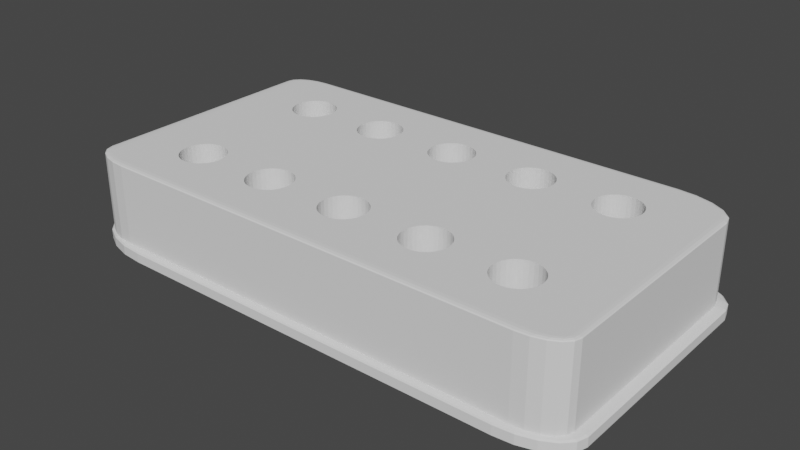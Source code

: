# Source: Vials.blend  (saved by Blender 2.91.10; exported with 4.5.12 LTS)
import bpy
from mathutils import Matrix  # noqa: F401  (used for matrix-valued properties, if any)

bpy.ops.wm.read_factory_settings(use_empty=True)
scene = bpy.context.scene
scene.name = 'Scene'

# ---- collections
col_collection = bpy.data.collections.new('Collection'); scene.collection.children.link(col_collection)

# ---- world
world_world = bpy.data.worlds.new('World'); scene.world = world_world
world_world.use_nodes = True; world_world.node_tree.nodes.clear()
_N = world_world.node_tree.nodes; _L = world_world.node_tree.links
n0 = _N.new('ShaderNodeOutputWorld'); n0.name = 'World Output'; n0.location = (300, 300)
n1 = _N.new('ShaderNodeBackground'); n1.name = 'Background'; n1.location = (10, 300)
n1.inputs[0].default_value = (0.05088, 0.05088, 0.05088, 1.0)
_L.new(n1.outputs[0], n0.inputs[0])
n0.is_active_output = True
world_world.color = (0.05088, 0.05088, 0.05088)
world_world.use_sun_shadow = False
world_world.sun_shadow_jitter_overblur = 0.0

# ---- meshes
me_cube_001 = bpy.data.meshes.new('Cube.001')
me_cube_001.from_pydata([(0.6802, -0.3703, -0.6526), (0.6973, -0.3734, -0.6526), (0.7138, -0.3827, -0.6526), (0.729, -0.3977, -0.6526), (0.7423, -0.418, -0.6526), (0.7532, -0.4427, -0.6526), (0.7613, -0.4708, -0.6526), (0.7663, -0.5013, -0.6526), (0.768, -0.5331, -0.6526), (0.7663, -0.5648, -0.6526), (0.7613, -0.5954, -0.6526), (0.7532, -0.6235, -0.6526), (0.7423, -0.6482, -0.6526), (0.729, -0.6684, -0.6526), (0.7138, -0.6835, -0.6526), (0.6973, -0.6927, -0.6526), (0.6802, -0.6959, -0.6526), (0.6631, -0.6927, -0.6526), (0.6466, -0.6835, -0.6526), (0.6314, -0.6684, -0.6526), (0.6181, -0.6482, -0.6526), (0.6072, -0.6235, -0.6526), (0.5991, -0.5954, -0.6526), (0.5941, -0.5648, -0.6526), (0.5924, -0.5331, -0.6526), (0.5941, -0.5013, -0.6526), (0.5991, -0.4708, -0.6526), (0.6072, -0.4427, -0.6526), (0.6181, -0.418, -0.6526), (0.6314, -0.3977, -0.6526), (0.6466, -0.3827, -0.6526), (0.6631, -0.3734, -0.6526), (0.3401, -0.3703, -0.6526), (0.3572, -0.3734, -0.6526), (0.3737, -0.3827, -0.6526), (0.3889, -0.3977, -0.6526), (0.4022, -0.418, -0.6526), (0.4131, -0.4427, -0.6526), (0.4212, -0.4708, -0.6526), (0.4262, -0.5013, -0.6526), (0.4279, -0.5331, -0.6526), (0.4262, -0.5648, -0.6526), (0.4212, -0.5954, -0.6526), (0.4131, -0.6235, -0.6526), (0.4022, -0.6482, -0.6526), (0.3889, -0.6684, -0.6526), (0.3737, -0.6835, -0.6526), (0.3572, -0.6927, -0.6526), (0.3401, -0.6959, -0.6526), (0.323, -0.6927, -0.6526), (0.3065, -0.6835, -0.6526), (0.2913, -0.6684, -0.6526), (0.278, -0.6482, -0.6526), (0.2671, -0.6235, -0.6526), (0.259, -0.5954, -0.6526), (0.254, -0.5648, -0.6526), (0.2523, -0.5331, -0.6526), (0.254, -0.5013, -0.6526), (0.259, -0.4708, -0.6526), (0.2671, -0.4427, -0.6526), (0.278, -0.418, -0.6526), (0.2913, -0.3977, -0.6526), (0.3065, -0.3827, -0.6526), (0.323, -0.3734, -0.6526), (0.0, -0.3703, -0.6526), (0.01713, -0.3734, -0.6526), (0.0336, -0.3827, -0.6526), (0.04878, -0.3977, -0.6526), (0.06209, -0.418, -0.6526), (0.07301, -0.4427, -0.6526), (0.08112, -0.4708, -0.6526), (0.08612, -0.5013, -0.6526), (0.08781, -0.5331, -0.6526), (0.08612, -0.5648, -0.6526), (0.08112, -0.5954, -0.6526), (0.07301, -0.6235, -0.6526), (0.06209, -0.6482, -0.6526), (0.04878, -0.6684, -0.6526), (0.0336, -0.6835, -0.6526), (0.01713, -0.6927, -0.6526), (-2.861e-08, -0.6959, -0.6526), (-0.01713, -0.6927, -0.6526), (-0.0336, -0.6835, -0.6526), (-0.04878, -0.6684, -0.6526), (-0.06209, -0.6482, -0.6526), (-0.07301, -0.6235, -0.6526), (-0.08112, -0.5954, -0.6526), (-0.08612, -0.5648, -0.6526), (-0.08781, -0.5331, -0.6526), (-0.08612, -0.5013, -0.6526), (-0.08112, -0.4708, -0.6526), (-0.07301, -0.4427, -0.6526), (-0.06209, -0.418, -0.6526), (-0.04878, -0.3977, -0.6526), (-0.0336, -0.3827, -0.6526), (-0.01713, -0.3734, -0.6526), (-0.3401, -0.3703, -0.6526), (-0.323, -0.3734, -0.6526), (-0.3065, -0.3827, -0.6526), (-0.2913, -0.3977, -0.6526), (-0.278, -0.418, -0.6526), (-0.2671, -0.4427, -0.6526), (-0.259, -0.4708, -0.6526), (-0.254, -0.5013, -0.6526), (-0.2523, -0.5331, -0.6526), (-0.254, -0.5648, -0.6526), (-0.259, -0.5954, -0.6526), (-0.2671, -0.6235, -0.6526), (-0.278, -0.6482, -0.6526), (-0.2913, -0.6684, -0.6526), (-0.3065, -0.6835, -0.6526), (-0.323, -0.6927, -0.6526), (-0.3401, -0.6959, -0.6526), (-0.3572, -0.6927, -0.6526), (-0.3737, -0.6835, -0.6526), (-0.3889, -0.6684, -0.6526), (-0.4022, -0.6482, -0.6526), (-0.4131, -0.6235, -0.6526), (-0.4212, -0.5954, -0.6526), (-0.4262, -0.5648, -0.6526), (-0.4279, -0.5331, -0.6526), (-0.4262, -0.5013, -0.6526), (-0.4212, -0.4708, -0.6526), (-0.4131, -0.4427, -0.6526), (-0.4022, -0.418, -0.6526), (-0.3889, -0.3977, -0.6526), (-0.3737, -0.3827, -0.6526), (-0.3572, -0.3734, -0.6526), (-0.6802, -0.3703, -0.6526), (-0.6631, -0.3734, -0.6526), (-0.6466, -0.3827, -0.6526), (-0.6314, -0.3977, -0.6526), (-0.6181, -0.418, -0.6526), (-0.6072, -0.4427, -0.6526), (-0.5991, -0.4708, -0.6526), (-0.5941, -0.5013, -0.6526), (-0.5924, -0.5331, -0.6526), (-0.5941, -0.5648, -0.6526), (-0.5991, -0.5954, -0.6526), (-0.6072, -0.6235, -0.6526), (-0.6181, -0.6482, -0.6526), (-0.6314, -0.6684, -0.6526), (-0.6466, -0.6835, -0.6526), (-0.6631, -0.6927, -0.6526), (-0.6802, -0.6959, -0.6526), (-0.6973, -0.6927, -0.6526), (-0.7138, -0.6835, -0.6526), (-0.729, -0.6684, -0.6526), (-0.7423, -0.6482, -0.6526), (-0.7532, -0.6235, -0.6526), (-0.7613, -0.5954, -0.6526), (-0.7663, -0.5648, -0.6526), (-0.768, -0.5331, -0.6526), (-0.7663, -0.5013, -0.6526), (-0.7613, -0.4708, -0.6526), (-0.7532, -0.4427, -0.6526), (-0.7423, -0.418, -0.6526), (-0.729, -0.3977, -0.6526), (-0.7138, -0.3827, -0.6526), (-0.6973, -0.3734, -0.6526), (-0.6802, 0.6974, -0.6526), (-0.6631, 0.6943, -0.6526), (-0.6466, 0.685, -0.6526), (-0.6314, 0.67, -0.6526), (-0.6181, 0.6497, -0.6526), (-0.6072, 0.625, -0.6526), (-0.5991, 0.5969, -0.6526), (-0.5941, 0.5664, -0.6526), (-0.5924, 0.5346, -0.6526), (-0.5941, 0.5029, -0.6526), (-0.5991, 0.4723, -0.6526), (-0.6072, 0.4442, -0.6526), (-0.6181, 0.4195, -0.6526), (-0.6314, 0.3993, -0.6526), (-0.6466, 0.3842, -0.6526), (-0.6631, 0.375, -0.6526), (-0.6802, 0.3718, -0.6526), (-0.6973, 0.375, -0.6526), (-0.7138, 0.3842, -0.6526), (-0.729, 0.3993, -0.6526), (-0.7423, 0.4195, -0.6526), (-0.7532, 0.4442, -0.6526), (-0.7613, 0.4723, -0.6526), (-0.7663, 0.5029, -0.6526), (-0.768, 0.5346, -0.6526), (-0.7663, 0.5664, -0.6526), (-0.7613, 0.5969, -0.6526), (-0.7532, 0.6251, -0.6526), (-0.7423, 0.6497, -0.6526), (-0.729, 0.67, -0.6526), (-0.7138, 0.685, -0.6526), (-0.6973, 0.6943, -0.6526), (-0.3401, 0.6974, -0.6526), (-0.323, 0.6943, -0.6526), (-0.3065, 0.685, -0.6526), (-0.2913, 0.67, -0.6526), (-0.278, 0.6497, -0.6526), (-0.2671, 0.625, -0.6526), (-0.259, 0.5969, -0.6526), (-0.254, 0.5664, -0.6526), (-0.2523, 0.5346, -0.6526), (-0.254, 0.5029, -0.6526), (-0.259, 0.4723, -0.6526), (-0.2671, 0.4442, -0.6526), (-0.278, 0.4195, -0.6526), (-0.2913, 0.3993, -0.6526), (-0.3065, 0.3842, -0.6526), (-0.323, 0.375, -0.6526), (-0.3401, 0.3718, -0.6526), (-0.3572, 0.375, -0.6526), (-0.3737, 0.3842, -0.6526), (-0.3889, 0.3993, -0.6526), (-0.4022, 0.4195, -0.6526), (-0.4131, 0.4442, -0.6526), (-0.4212, 0.4723, -0.6526), (-0.4262, 0.5029, -0.6526), (-0.4279, 0.5346, -0.6526), (-0.4262, 0.5664, -0.6526), (-0.4212, 0.5969, -0.6526), (-0.4131, 0.6251, -0.6526), (-0.4022, 0.6497, -0.6526), (-0.3889, 0.67, -0.6526), (-0.3737, 0.685, -0.6526), (-0.3572, 0.6943, -0.6526), (0.0, 0.6974, -0.6526), (0.01713, 0.6943, -0.6526), (0.0336, 0.685, -0.6526), (0.04878, 0.67, -0.6526), (0.06209, 0.6497, -0.6526), (0.07301, 0.6251, -0.6526), (0.08112, 0.5969, -0.6526), (0.08612, 0.5664, -0.6526), (0.08781, 0.5346, -0.6526), (0.08612, 0.5029, -0.6526), (0.08112, 0.4723, -0.6526), (0.07301, 0.4442, -0.6526), (0.06209, 0.4195, -0.6526), (0.04878, 0.3993, -0.6526), (0.0336, 0.3842, -0.6526), (0.01713, 0.375, -0.6526), (-2.861e-08, 0.3718, -0.6526), (-0.01713, 0.375, -0.6526), (-0.0336, 0.3842, -0.6526), (-0.04878, 0.3993, -0.6526), (-0.06209, 0.4195, -0.6526), (-0.07301, 0.4442, -0.6526), (-0.08112, 0.4723, -0.6526), (-0.08612, 0.5029, -0.6526), (-0.08781, 0.5346, -0.6526), (-0.08612, 0.5664, -0.6526), (-0.08112, 0.5969, -0.6526), (-0.07301, 0.6251, -0.6526), (-0.06209, 0.6497, -0.6526), (-0.04878, 0.67, -0.6526), (-0.0336, 0.685, -0.6526), (-0.01713, 0.6943, -0.6526), (0.3401, 0.6974, -0.6526), (0.3572, 0.6943, -0.6526), (0.3737, 0.685, -0.6526), (0.3889, 0.67, -0.6526), (0.4022, 0.6497, -0.6526), (0.4131, 0.6251, -0.6526), (0.4212, 0.5969, -0.6526), (0.4262, 0.5664, -0.6526), (0.4279, 0.5346, -0.6526), (0.4262, 0.5029, -0.6526), (0.4212, 0.4723, -0.6526), (0.4131, 0.4442, -0.6526), (0.4022, 0.4195, -0.6526), (0.3889, 0.3993, -0.6526), (0.3737, 0.3842, -0.6526), (0.3572, 0.375, -0.6526), (0.3401, 0.3718, -0.6526), (0.323, 0.375, -0.6526), (0.3065, 0.3842, -0.6526), (0.2913, 0.3993, -0.6526), (0.278, 0.4195, -0.6526), (0.2671, 0.4442, -0.6526), (0.259, 0.4723, -0.6526), (0.254, 0.5029, -0.6526), (0.2523, 0.5346, -0.6526), (0.254, 0.5664, -0.6526), (0.259, 0.5969, -0.6526), (0.2671, 0.6251, -0.6526), (0.278, 0.6497, -0.6526), (0.2913, 0.67, -0.6526), (0.3065, 0.685, -0.6526), (0.323, 0.6943, -0.6526), (0.6802, 0.6974, -0.6526), (0.6973, 0.6943, -0.6526), (0.7138, 0.685, -0.6526), (0.729, 0.67, -0.6526), (0.7423, 0.6497, -0.6526), (0.7532, 0.6251, -0.6526), (0.7613, 0.5969, -0.6526), (0.7663, 0.5664, -0.6526), (0.768, 0.5346, -0.6526), (0.7663, 0.5029, -0.6526), (0.7613, 0.4723, -0.6526), (0.7532, 0.4442, -0.6526), (0.7423, 0.4195, -0.6526), (0.729, 0.3993, -0.6526), (0.7138, 0.3842, -0.6526), (0.6973, 0.375, -0.6526), (0.6802, 0.3718, -0.6526), (0.6631, 0.375, -0.6526), (0.6466, 0.3842, -0.6526), (0.6314, 0.3993, -0.6526), (0.6181, 0.4195, -0.6526), (0.6072, 0.4442, -0.6526), (0.5991, 0.4723, -0.6526), (0.5941, 0.5029, -0.6526), (0.5924, 0.5346, -0.6526), (0.5941, 0.5664, -0.6526), (0.5991, 0.5969, -0.6526), (0.6072, 0.6251, -0.6526), (0.6181, 0.6497, -0.6526), (0.6314, 0.67, -0.6526), (0.6466, 0.685, -0.6526), (0.6631, 0.6943, -0.6526), (0.6631, 0.375, 1.0), (0.6802, 0.6974, 1.0), (0.6973, 0.6943, 1.0), (0.6466, 0.3842, 1.0), (0.7138, 0.685, 1.0), (0.6314, 0.3993, 1.0), (0.729, 0.67, 1.0), (0.6181, 0.4195, 1.0), (0.7423, 0.6497, 1.0), (0.6072, 0.4442, 1.0), (0.7532, 0.6251, 1.0), (0.5991, 0.4723, 1.0), (0.7613, 0.5969, 1.0), (0.5941, 0.5029, 1.0), (0.7663, 0.5664, 1.0), (0.5924, 0.5346, 1.0), (0.768, 0.5346, 1.0), (0.5941, 0.5664, 1.0), (0.7663, 0.5029, 1.0), (0.5991, 0.5969, 1.0), (0.7613, 0.4723, 1.0), (0.6072, 0.6251, 1.0), (0.7532, 0.4442, 1.0), (0.6181, 0.6497, 1.0), (0.7423, 0.4195, 1.0), (0.6314, 0.67, 1.0), (0.729, 0.3993, 1.0), (0.7138, 0.3842, 1.0), (0.6466, 0.685, 1.0), (0.6973, 0.375, 1.0), (0.6631, 0.6943, 1.0), (0.6802, 0.3718, 1.0), (0.278, 0.4195, 1.0), (0.3401, 0.6974, 1.0), (0.3572, 0.6943, 1.0), (0.2671, 0.4442, 1.0), (0.3737, 0.685, 1.0), (0.259, 0.4723, 1.0), (0.3889, 0.67, 1.0), (0.254, 0.5029, 1.0), (0.4022, 0.6497, 1.0), (0.2523, 0.5346, 1.0), (0.4131, 0.6251, 1.0), (0.254, 0.5664, 1.0), (0.4212, 0.5969, 1.0), (0.259, 0.5969, 1.0), (0.4262, 0.5664, 1.0), (0.2671, 0.6251, 1.0), (0.4268, 0.555, 1.0), (0.4279, 0.5346, 1.0), (0.278, 0.6497, 1.0), (0.4276, 0.5289, 1.0), (0.4262, 0.5029, 1.0), (0.2913, 0.67, 1.0), (0.4212, 0.4723, 1.0), (0.3065, 0.685, 1.0), (0.4131, 0.4442, 1.0), (0.4022, 0.4195, 1.0), (0.323, 0.6943, 1.0), (0.3889, 0.3993, 1.0), (0.3737, 0.3842, 1.0), (0.3572, 0.375, 1.0), (0.3401, 0.3718, 1.0), (0.323, 0.375, 1.0), (0.3065, 0.3842, 1.0), (0.2913, 0.3993, 1.0), (0.0, 0.6974, 1.0), (-0.06209, 0.4195, 1.0), (0.01713, 0.6943, 1.0), (-0.07301, 0.4442, 1.0), (0.0336, 0.685, 1.0), (-0.08112, 0.4723, 1.0), (-0.08612, 0.5029, 1.0), (0.04878, 0.67, 1.0), (-0.08781, 0.5346, 1.0), (0.06209, 0.6497, 1.0), (-0.08612, 0.5664, 1.0), (0.07301, 0.6251, 1.0), (-0.08112, 0.5969, 1.0), (0.08112, 0.5969, 1.0), (-0.07301, 0.6251, 1.0), (0.08559, 0.5696, 1.0), (0.08612, 0.5664, 1.0), (0.08729, 0.5443, 1.0), (-0.06209, 0.6497, 1.0), (0.08781, 0.5346, 1.0), (-0.04878, 0.67, 1.0), (0.08612, 0.5029, 1.0), (0.08112, 0.4723, 1.0), (-0.0336, 0.685, 1.0), (0.07301, 0.4442, 1.0), (-0.01713, 0.6943, 1.0), (0.06209, 0.4195, 1.0), (0.04878, 0.3993, 1.0), (0.0336, 0.3842, 1.0), (0.01713, 0.375, 1.0), (-2.861e-08, 0.3718, 1.0), (-0.01713, 0.375, 1.0), (-0.0336, 0.3842, 1.0), (-0.04878, 0.3993, 1.0), (-0.3401, 0.6974, 1.0), (-0.4131, 0.4442, 1.0), (-0.323, 0.6943, 1.0), (-0.4212, 0.4723, 1.0), (-0.3065, 0.685, 1.0), (-0.4262, 0.5029, 1.0), (-0.2913, 0.67, 1.0), (-0.4279, 0.5346, 1.0), (-0.278, 0.6497, 1.0), (-0.4262, 0.5664, 1.0), (-0.2671, 0.625, 1.0), (-0.4212, 0.5969, 1.0), (-0.259, 0.5969, 1.0), (-0.4131, 0.6251, 1.0), (-0.259, 0.5969, 1.0), (-0.2549, 0.5721, 1.0), (-0.254, 0.5664, 1.0), (-0.4022, 0.6497, 1.0), (-0.2523, 0.5346, 1.0), (-0.3889, 0.67, 1.0), (-0.254, 0.5029, 1.0), (-0.3737, 0.685, 1.0), (-0.259, 0.4723, 1.0), (-0.2671, 0.4442, 1.0), (-0.3572, 0.6943, 1.0), (-0.278, 0.4195, 1.0), (-0.2913, 0.3993, 1.0), (-0.3065, 0.3842, 1.0), (-0.323, 0.375, 1.0), (-0.3401, 0.3718, 1.0), (-0.3572, 0.375, 1.0), (-0.3737, 0.3842, 1.0), (-0.3889, 0.3993, 1.0), (-0.4022, 0.4195, 1.0), (-0.6802, 0.6974, 1.0), (-0.7532, 0.4442, 1.0), (-0.7613, 0.4723, 1.0), (-0.6631, 0.6943, 1.0), (-0.7663, 0.5029, 1.0), (-0.6466, 0.685, 1.0), (-0.768, 0.5346, 1.0), (-0.6314, 0.67, 1.0), (-0.7663, 0.5664, 1.0), (-0.6181, 0.6497, 1.0), (-0.7613, 0.5969, 1.0), (-0.6094, 0.6301, 1.0), (-0.6072, 0.625, 1.0), (-0.7532, 0.6251, 1.0), (-0.5991, 0.5969, 1.0), (-0.7423, 0.6497, 1.0), (-0.5941, 0.5664, 1.0), (-0.729, 0.67, 1.0), (-0.5924, 0.5346, 1.0), (-0.5941, 0.5029, 1.0), (-0.7138, 0.685, 1.0), (-0.5991, 0.4723, 1.0), (-0.6973, 0.6943, 1.0), (-0.6072, 0.4442, 1.0), (-0.6181, 0.4195, 1.0), (-0.6314, 0.3993, 1.0), (-0.6466, 0.3842, 1.0), (-0.6631, 0.375, 1.0), (-0.6802, 0.3718, 1.0), (-0.6973, 0.375, 1.0), (-0.7138, 0.3842, 1.0), (-0.729, 0.3993, 1.0), (-0.7423, 0.4195, 1.0), (-0.6802, -0.3703, 1.0), (-0.729, -0.6684, 1.0), (-0.6631, -0.3734, 1.0), (-0.7423, -0.6482, 1.0), (-0.6466, -0.3827, 1.0), (-0.7532, -0.6235, 1.0), (-0.6314, -0.3977, 1.0), (-0.7613, -0.5954, 1.0), (-0.6181, -0.418, 1.0), (-0.6072, -0.4427, 1.0), (-0.7663, -0.5648, 1.0), (-0.768, -0.5331, 1.0), (-0.5991, -0.4708, 1.0), (-0.5941, -0.5013, 1.0), (-0.7663, -0.5013, 1.0), (-0.5924, -0.5331, 1.0), (-0.7613, -0.4708, 1.0), (-0.5941, -0.5648, 1.0), (-0.5991, -0.5954, 1.0), (-0.7532, -0.4427, 1.0), (-0.6072, -0.6235, 1.0), (-0.7423, -0.418, 1.0), (-0.6181, -0.6482, 1.0), (-0.729, -0.3977, 1.0), (-0.6314, -0.6684, 1.0), (-0.7138, -0.3827, 1.0), (-0.6466, -0.6835, 1.0), (-0.7106, -0.3809, 1.0), (-0.6631, -0.6927, 1.0), (-0.6973, -0.3734, 1.0), (-0.6802, -0.6959, 1.0), (-0.6973, -0.6927, 1.0), (-0.7138, -0.6835, 1.0), (-0.4212, -0.5954, 1.0), (-0.3401, -0.3703, 1.0), (-0.323, -0.3734, 1.0), (-0.4233, -0.5827, 1.0), (-0.4262, -0.5648, 1.0), (-0.3065, -0.3827, 1.0), (-0.4279, -0.5331, 1.0), (-0.2913, -0.3977, 1.0), (-0.4262, -0.5013, 1.0), (-0.278, -0.418, 1.0), (-0.4212, -0.4708, 1.0), (-0.2671, -0.4427, 1.0), (-0.4131, -0.4427, 1.0), (-0.259, -0.4708, 1.0), (-0.4022, -0.418, 1.0), (-0.254, -0.5013, 1.0), (-0.3889, -0.3977, 1.0), (-0.2523, -0.5331, 1.0), (-0.3737, -0.3827, 1.0), (-0.254, -0.5648, 1.0), (-0.3572, -0.3734, 1.0), (-0.259, -0.5954, 1.0), (-0.2671, -0.6235, 1.0), (-0.278, -0.6482, 1.0), (-0.2913, -0.6684, 1.0), (-0.3572, -0.6927, 1.0), (-0.3737, -0.6835, 1.0), (-0.3401, -0.6959, 1.0), (-0.323, -0.6927, 1.0), (-0.3065, -0.6835, 1.0), (-0.3889, -0.6684, 1.0), (-0.4022, -0.6482, 1.0), (-0.4131, -0.6235, 1.0), (0.0, -0.3703, 1.0), (-0.08112, -0.5954, 1.0), (0.01713, -0.3734, 1.0), (0.0336, -0.3827, 1.0), (-0.08555, -0.5683, 1.0), (-0.08612, -0.5648, 1.0), (0.04878, -0.3977, 1.0), (-0.08781, -0.5331, 1.0), (-0.08657, -0.5099, 1.0), (0.06209, -0.418, 1.0), (-0.08612, -0.5013, 1.0), (0.07301, -0.4427, 1.0), (-0.08112, -0.4708, 1.0), (0.08112, -0.4708, 1.0), (-0.07301, -0.4427, 1.0), (0.08612, -0.5013, 1.0), (-0.06209, -0.418, 1.0), (0.08781, -0.5331, 1.0), (-0.04878, -0.3977, 1.0), (0.08612, -0.5648, 1.0), (-0.0336, -0.3827, 1.0), (0.08112, -0.5954, 1.0), (-0.01713, -0.3734, 1.0), (0.07301, -0.6235, 1.0), (0.06209, -0.6482, 1.0), (0.04878, -0.6684, 1.0), (0.0336, -0.6835, 1.0), (0.01713, -0.6927, 1.0), (-2.861e-08, -0.6959, 1.0), (-0.01713, -0.6927, 1.0), (-0.0336, -0.6835, 1.0), (-0.04878, -0.6684, 1.0), (-0.06209, -0.6482, 1.0), (-0.07301, -0.6235, 1.0), (0.3401, -0.3703, 1.0), (0.2591, -0.5957, 1.0), (0.259, -0.5954, 1.0), (0.3572, -0.3734, 1.0), (0.254, -0.5648, 1.0), (0.3737, -0.3827, 1.0), (0.3889, -0.3977, 1.0), (0.2523, -0.5331, 1.0), (0.4022, -0.418, 1.0), (0.254, -0.5013, 1.0), (0.4131, -0.4427, 1.0), (0.259, -0.4708, 1.0), (0.4212, -0.4708, 1.0), (0.2671, -0.4427, 1.0), (0.4262, -0.5013, 1.0), (0.278, -0.418, 1.0), (0.4279, -0.5331, 1.0), (0.2913, -0.3977, 1.0), (0.4262, -0.5648, 1.0), (0.3065, -0.3827, 1.0), (0.4212, -0.5954, 1.0), (0.323, -0.3734, 1.0), (0.4131, -0.6235, 1.0), (0.4022, -0.6482, 1.0), (0.3889, -0.6684, 1.0), (0.3737, -0.6835, 1.0), (0.3572, -0.6927, 1.0), (0.3401, -0.6959, 1.0), (0.323, -0.6927, 1.0), (0.3065, -0.6835, 1.0), (0.2913, -0.6684, 1.0), (0.278, -0.6482, 1.0), (0.2671, -0.6235, 1.0), (0.6802, -0.3703, 1.0), (0.5941, -0.5648, 1.0), (0.6973, -0.3734, 1.0), (0.5924, -0.5331, 1.0), (0.7138, -0.3827, 1.0), (0.5941, -0.5013, 1.0), (0.729, -0.3977, 1.0), (0.5991, -0.4708, 1.0), (0.7423, -0.418, 1.0), (0.6072, -0.4427, 1.0), (0.7532, -0.4427, 1.0), (0.6181, -0.418, 1.0), (0.7613, -0.4708, 1.0), (0.7663, -0.5013, 1.0), (0.6314, -0.3977, 1.0), (0.768, -0.5331, 1.0), (0.6466, -0.3827, 1.0), (0.7663, -0.5648, 1.0), (0.6631, -0.3734, 1.0), (0.7613, -0.5954, 1.0), (0.7532, -0.6235, 1.0), (0.7423, -0.6482, 1.0), (0.729, -0.6684, 1.0), (0.7138, -0.6835, 1.0), (0.6973, -0.6927, 1.0), (0.6802, -0.6959, 1.0), (0.6631, -0.6927, 1.0), (0.6466, -0.6835, 1.0), (0.6314, -0.6684, 1.0), (0.6224, -0.6548, 1.0), (0.6181, -0.6482, 1.0), (0.6072, -0.6235, 1.0), (0.5991, -0.5954, 1.0), (0.761, 1.0, -1.0), (1.0, 0.761, -1.0), (0.8348, 0.9883, -1.0), (0.9015, 0.9543, -1.0), (0.9543, 0.9015, -1.0), (0.9883, 0.8348, -1.0), (0.8393, 0.8231, 1.0), (1.0, -0.8382, -1.0), (0.8382, -1.0, -1.0), (0.9921, -0.8882, -1.0), (0.9691, -0.9333, -1.0), (0.9333, -0.9691, -1.0), (0.8882, -0.9921, -1.0), (0.9652, -0.842, 1.0), (-0.8286, -1.0, -1.0), (-1.0, -0.8286, -1.0), (-0.8816, -0.9916, -1.0), (-0.9293, -0.9673, -1.0), (-0.9673, -0.9293, -1.0), (-0.9916, -0.8816, -1.0), (-0.885, -0.8729, 1.0), (-1.0, 0.8506, -1.0), (-0.8506, 1.0, -1.0), (-0.9927, 0.8968, -1.0), (-0.9715, 0.9384, -1.0), (-0.9384, 0.9715, -1.0), (-0.8968, 0.9927, -1.0), (0.9736, 0.7712, 1.0), (1.0, 0.761, 0.9628), (0.9868, 0.7661, 0.995), (0.9965, 0.7623, 0.9814), (0.761, 1.0, 0.9628), (0.7775, 0.9627, 1.0), (0.7632, 0.995, 0.9814), (0.7692, 0.9814, 0.995), (0.9883, 0.8348, 0.9628), (0.9611, 0.8327, 1.0), (0.9847, 0.8345, 0.9814), (0.9747, 0.8338, 0.995), (0.9543, 0.9015, 0.9628), (0.9316, 0.886, 1.0), (0.9513, 0.8994, 0.9814), (0.943, 0.8937, 0.995), (0.9015, 0.9543, 0.9628), (0.8886, 0.9273, 1.0), (0.8997, 0.9507, 0.9814), (0.895, 0.9408, 0.995), (0.8348, 0.9883, 0.9628), (0.8358, 0.9536, 1.0), (0.8349, 0.9837, 0.9814), (0.8353, 0.971, 0.995), (0.8776, -0.9509, 1.0), (0.8382, -1.0, 0.9628), (0.8579, -0.9755, 0.995), (0.8435, -0.9934, 0.9814), (1.0, -0.8382, 0.9628), (0.977, -0.8407, 1.0), (0.9969, -0.8385, 0.9814), (0.9885, -0.8394, 0.995), (0.8882, -0.9921, 0.9628), (0.9133, -0.9431, 1.0), (0.8916, -0.9855, 0.9814), (0.9008, -0.9676, 0.995), (0.9333, -0.9691, 0.9628), (0.9447, -0.9236, 1.0), (0.9348, -0.963, 0.9814), (0.939, -0.9463, 0.995), (0.9691, -0.9333, 0.9628), (0.9675, -0.8952, 1.0), (0.9689, -0.9282, 0.9814), (0.9683, -0.9142, 0.995), (0.9921, -0.8882, 0.9628), (0.9781, -0.8641, 1.0), (0.9902, -0.885, 0.9814), (0.9851, -0.8761, 0.995), (-0.9588, -0.8444, 1.0), (-1.0, -0.8286, 0.9628), (-0.9794, -0.8365, 0.995), (-0.9945, -0.8307, 0.9814), (-0.8286, -1.0, 0.9628), (-0.8498, -0.9521, 1.0), (-0.8314, -0.9936, 0.9814), (-0.8392, -0.9761, 0.995), (-0.9916, -0.8816, 0.9628), (-0.9531, -0.8784, 1.0), (-0.9864, -0.8811, 0.9814), (-0.9723, -0.88, 0.995), (-0.9673, -0.9293, 0.9628), (-0.9372, -0.9087, 1.0), (-0.9632, -0.9266, 0.9814), (-0.9522, -0.919, 0.995), (-0.9293, -0.9673, 0.9628), (-0.913, -0.9325, 1.0), (-0.9272, -0.9626, 0.9814), (-0.9212, -0.9499, 0.995), (-0.8816, -0.9916, 0.9628), (-0.8828, -0.9475, 1.0), (-0.8817, -0.9857, 0.9814), (-0.8822, -0.9695, 0.995), (-0.8481, 0.9627, 1.0), (-0.8506, 1.0, 0.9628), (-0.8494, 0.9814, 0.995), (-0.8503, 0.995, 0.9814), (-0.959, 0.8717, 1.0), (-1.0, 0.8506, 0.9628), (-0.9795, 0.8612, 0.995), (-0.9945, 0.8534, 0.9814), (-0.8851, 0.9569, 1.0), (-0.8968, 0.9927, 0.9628), (-0.891, 0.9748, 0.995), (-0.8952, 0.9879, 0.9814), (-0.9163, 0.941, 1.0), (-0.9384, 0.9715, 0.9628), (-0.9274, 0.9562, 0.995), (-0.9355, 0.9674, 0.9814), (-0.941, 0.9163, 1.0), (-0.9715, 0.9384, 0.9628), (-0.9562, 0.9274, 0.995), (-0.9674, 0.9355, 0.9814), (-0.9569, 0.8851, 1.0), (-0.9927, 0.8968, 0.9628), (-0.9748, 0.891, 0.995), (-0.9879, 0.8952, 0.9814), (-0.7593, -1.045, -1.078), (-1.038, -0.7665, -1.078), (-0.8455, -1.032, -1.078), (-0.9232, -0.9922, -1.078), (-0.985, -0.9305, -1.078), (-1.025, -0.8527, -1.078), (-1.038, 0.8196, -1.078), (-0.8154, 1.042, -1.078), (-1.027, 0.8885, -1.078), (-0.9957, 0.9506, -1.078), (-0.9464, 0.9998, -1.078), (-0.8843, 1.031, -1.078), (0.7773, 1.042, -1.078), (1.036, 0.7841, -1.078), (0.8571, 1.03, -1.078), (0.9291, 0.9931, -1.078), (0.9863, 0.9359, -1.078), (1.023, 0.8639, -1.078), (1.036, -0.8092, -1.078), (0.7993, -1.045, -1.078), (1.024, -0.8822, -1.078), (0.9905, -0.948, -1.078), (0.9382, -1.0, -1.078), (0.8723, -1.034, -1.078), (-0.9791, -0.7618, -0.8096), (-1.038, -0.7665, -0.8687), (-1.009, -0.7642, -0.8175), (-1.03, -0.7659, -0.8392), (-0.7546, -0.9863, -0.8096), (-0.7593, -1.045, -0.8687), (-0.757, -1.016, -0.8175), (-0.7587, -1.038, -0.8392), (-0.9676, -0.8342, -0.8096), (-1.025, -0.8527, -0.8687), (-0.9961, -0.8434, -0.8175), (-1.017, -0.8502, -0.8392), (-0.9365, -0.8952, -0.8096), (-0.985, -0.9305, -0.8687), (-0.9607, -0.9128, -0.8175), (-0.9785, -0.9257, -0.8392), (-0.888, -0.9437, -0.8096), (-0.9232, -0.9922, -0.8687), (-0.9056, -0.9679, -0.8175), (-0.9185, -0.9857, -0.8392), (-0.827, -0.9748, -0.8096), (-0.8455, -1.032, -0.8687), (-0.8362, -1.003, -0.8175), (-0.843, -1.024, -0.8392), (-0.8108, 0.9832, -0.8096), (-0.8154, 1.042, -0.8687), (-0.8131, 1.013, -0.8175), (-0.8148, 1.034, -0.8392), (-0.9791, 0.815, -0.8096), (-1.038, 0.8196, -0.8687), (-1.009, 0.8173, -0.8175), (-1.03, 0.819, -0.8392), (-0.8658, 0.9745, -0.8096), (-0.8843, 1.031, -0.8687), (-0.875, 1.003, -0.8175), (-0.8818, 1.024, -0.8392), (-0.9112, 0.9514, -0.8096), (-0.9464, 0.9998, -0.8687), (-0.9288, 0.9756, -0.8175), (-0.9417, 0.9933, -0.8392), (-0.9472, 0.9153, -0.8096), (-0.9957, 0.9506, -0.8687), (-0.9714, 0.9329, -0.8175), (-0.9892, 0.9458, -0.8392), (-0.9703, 0.8699, -0.8096), (-1.027, 0.8885, -0.8687), (-0.9988, 0.8792, -0.8175), (-1.02, 0.886, -0.8392), (0.9764, 0.7794, -0.8096), (1.036, 0.7841, -0.8687), (1.006, 0.7817, -0.8175), (1.028, 0.7835, -0.8392), (0.7726, 0.9832, -0.8096), (0.7773, 1.042, -0.8687), (0.7749, 1.013, -0.8175), (0.7767, 1.034, -0.8392), (0.966, 0.8454, -0.8096), (1.023, 0.8639, -0.8687), (0.9945, 0.8546, -0.8175), (1.015, 0.8614, -0.8392), (0.9378, 0.9007, -0.8096), (0.9863, 0.9359, -0.8687), (0.962, 0.9183, -0.8175), (0.9798, 0.9312, -0.8392), (0.8939, 0.9446, -0.8096), (0.9291, 0.9931, -0.8687), (0.9115, 0.9688, -0.8175), (0.9244, 0.9866, -0.8392), (0.8386, 0.9728, -0.8096), (0.8571, 1.03, -0.8687), (0.8478, 1.001, -0.8175), (0.8546, 1.022, -0.8392), (0.7947, -0.9863, -0.8096), (0.7993, -1.045, -0.8687), (0.797, -1.016, -0.8175), (0.7987, -1.038, -0.8392), (0.9764, -0.8045, -0.8096), (1.036, -0.8092, -0.8687), (1.006, -0.8068, -0.8175), (1.028, -0.8086, -0.8392), (0.8538, -0.9769, -0.8096), (0.8723, -1.034, -0.8687), (0.8631, -1.005, -0.8175), (0.8699, -1.026, -0.8392), (0.903, -0.9518, -0.8096), (0.9382, -1.0, -0.8687), (0.9206, -0.9761, -0.8175), (0.9335, -0.9938, -0.8392), (0.942, -0.9128, -0.8096), (0.9905, -0.948, -0.8687), (0.9662, -0.9304, -0.8175), (0.984, -0.9433, -0.8392), (0.9671, -0.8637, -0.8096), (1.024, -0.8822, -0.8687), (0.9955, -0.8729, -0.8175), (1.016, -0.8797, -0.8392)], [], [(557, 537, 539, 541, 542, 543, 544, 549, 548, 547, 545, 546, 550, 551, 552, 520, 523, 504, 505, 507, 509, 511, 513, 515, 517, 518, 519, 673, 733, 704, 666, 349, 351, 320, 323, 325, 327, 329, 331, 333, 371, 372, 374, 376, 377, 379, 380, 381, 382, 383, 384, 385, 352, 355, 357, 359, 403, 405, 407, 408, 410, 412, 413, 414, 415, 416, 417, 418, 419, 387, 389, 391, 392, 435, 436, 438, 440, 442, 443, 445, 446, 447, 448, 449, 450, 451, 452, 453, 421, 475, 477, 478, 479, 480, 481, 514, 516, 487, 489, 491, 493, 495, 496, 499, 500, 502, 526, 528, 530, 532, 534, 536, 538, 540, 521, 522, 525, 527, 529, 531, 533, 535, 561, 563, 565, 567, 569, 571, 573, 575, 553, 555, 556, 559, 562, 564, 566, 596, 598, 600, 602, 604, 606, 608, 587, 590, 592, 593, 595, 597, 599, 625, 627, 629, 631, 634, 636, 638, 620, 622, 624, 626, 628, 630, 632, 633, 635, 637, 639, 640, 641, 642, 643, 644, 645, 646, 647, 648, 649, 601, 603, 605, 607, 609, 610, 611, 612, 613, 614, 615, 616, 617, 618, 619, 588, 570, 572, 574, 576, 577, 578, 579, 580, 581, 582, 583, 584, 585, 586, 554), (724, 662, 660, 708), (688, 658, 657, 692), (674, 676, 677, 678, 679, 675, 653, 655, 656, 657, 658, 654, 660, 662, 663, 664, 665, 661, 667, 669, 670, 671, 672, 668), (321, 288, 289, 322), (322, 289, 290, 324), (324, 290, 291, 326), (291, 292, 328, 326), (292, 293, 330, 328), (293, 294, 332, 330), (294, 295, 334, 332), (295, 296, 336, 334), (296, 297, 338, 336), (297, 298, 340, 338), (298, 299, 342, 340), (299, 300, 344, 342), (300, 301, 346, 344), (301, 302, 347, 346), (302, 303, 349, 347), (303, 304, 351, 349), (304, 305, 320, 351), (305, 306, 323, 320), (306, 307, 325, 323), (325, 307, 308, 327), (327, 308, 309, 329), (329, 309, 310, 331), (331, 310, 311, 333), (333, 311, 312, 335), (335, 312, 313, 337), (337, 313, 314, 339), (339, 314, 315, 341), (341, 315, 316, 343), (343, 316, 317, 345), (345, 317, 318, 348), (348, 318, 319, 350), (350, 319, 288, 321), (303, 302, 301, 300, 299, 298, 297, 296, 295, 294, 293, 292, 291, 290, 289, 288, 319, 318, 317, 316, 315, 314, 313, 312, 311, 310, 309, 308, 307, 306, 305, 304), (353, 256, 257, 354), (354, 257, 258, 356), (356, 258, 259, 358), (259, 260, 360, 358), (260, 261, 362, 360), (261, 262, 364, 362), (262, 263, 366, 364), (263, 264, 369, 368, 366), (264, 265, 372, 371, 369), (265, 266, 374, 372), (266, 267, 376, 374), (267, 268, 377, 376), (268, 269, 379, 377), (269, 270, 380, 379), (270, 271, 381, 380), (271, 272, 382, 381), (272, 273, 383, 382), (273, 274, 384, 383), (274, 275, 385, 384), (385, 275, 276, 352), (352, 276, 277, 355), (355, 277, 278, 357), (357, 278, 279, 359), (359, 279, 280, 361), (361, 280, 281, 363), (363, 281, 282, 365), (365, 282, 283, 367), (367, 283, 284, 370), (370, 284, 285, 373), (373, 285, 286, 375), (375, 286, 287, 378), (378, 287, 256, 353), (271, 270, 269, 268, 267, 266, 265, 264, 263, 262, 261, 260, 259, 258, 257, 256, 287, 286, 285, 284, 283, 282, 281, 280, 279, 278, 277, 276, 275, 274, 273, 272), (333, 335, 368, 369, 371), (386, 224, 225, 388), (388, 225, 226, 390), (390, 226, 227, 393), (227, 228, 395, 393), (228, 229, 397, 395), (229, 230, 399, 397), (230, 231, 402, 401, 399), (231, 232, 405, 403, 402), (232, 233, 407, 405), (233, 234, 408, 407), (234, 235, 410, 408), (235, 236, 412, 410), (236, 237, 413, 412), (237, 238, 414, 413), (238, 239, 415, 414), (239, 240, 416, 415), (240, 241, 417, 416), (241, 242, 418, 417), (242, 243, 419, 418), (419, 243, 244, 387), (387, 244, 245, 389), (389, 245, 246, 391), (391, 246, 247, 392), (392, 247, 248, 394), (394, 248, 249, 396), (396, 249, 250, 398), (398, 250, 251, 400), (400, 251, 252, 404), (404, 252, 253, 406), (406, 253, 254, 409), (409, 254, 255, 411), (411, 255, 224, 386), (239, 238, 237, 236, 235, 234, 233, 232, 231, 230, 229, 228, 227, 226, 225, 224, 255, 254, 253, 252, 251, 250, 249, 248, 247, 246, 245, 244, 243, 242, 241, 240), (403, 359, 361, 401, 402), (420, 192, 193, 422), (422, 193, 194, 424), (424, 194, 195, 426), (195, 196, 428, 426), (196, 197, 430, 428), (197, 198, 432, 430), (198, 199, 436, 435, 434, 432), (199, 200, 438, 436), (200, 201, 440, 438), (201, 202, 442, 440), (202, 203, 443, 442), (203, 204, 445, 443), (204, 205, 446, 445), (205, 206, 447, 446), (206, 207, 448, 447), (207, 208, 449, 448), (208, 209, 450, 449), (209, 210, 451, 450), (210, 211, 452, 451), (452, 211, 212, 453), (453, 212, 213, 421), (421, 213, 214, 423), (423, 214, 215, 425), (425, 215, 216, 427), (427, 216, 217, 429), (429, 217, 218, 431), (431, 218, 219, 433), (433, 219, 220, 437), (437, 220, 221, 439), (439, 221, 222, 441), (441, 222, 223, 444), (444, 223, 192, 420), (207, 206, 205, 204, 203, 202, 201, 200, 199, 198, 197, 196, 195, 194, 193, 192, 223, 222, 221, 220, 219, 218, 217, 216, 215, 214, 213, 212, 211, 210, 209, 208), (435, 392, 394, 434), (454, 160, 161, 457), (457, 161, 162, 459), (459, 162, 163, 461), (163, 164, 463, 461), (164, 165, 466, 465, 463), (165, 166, 468, 466), (166, 167, 470, 468), (167, 168, 472, 470), (168, 169, 473, 472), (169, 170, 475, 473), (170, 171, 477, 475), (171, 172, 478, 477), (172, 173, 479, 478), (173, 174, 480, 479), (174, 175, 481, 480), (175, 176, 482, 481), (176, 177, 483, 482), (177, 178, 484, 483), (178, 179, 485, 484), (485, 179, 180, 486), (486, 180, 181, 455), (455, 181, 182, 456), (456, 182, 183, 458), (458, 183, 184, 460), (460, 184, 185, 462), (462, 185, 186, 464), (464, 186, 187, 467), (467, 187, 188, 469), (469, 188, 189, 471), (471, 189, 190, 474), (474, 190, 191, 476), (476, 191, 160, 454), (175, 174, 173, 172, 171, 170, 169, 168, 167, 166, 165, 164, 163, 162, 161, 160, 191, 190, 189, 188, 187, 186, 185, 184, 183, 182, 181, 180, 179, 178, 177, 176), (421, 423, 465, 466, 468, 470, 472, 473, 475), (487, 128, 129, 489), (489, 129, 130, 491), (491, 130, 131, 493), (131, 132, 495, 493), (132, 133, 496, 495), (133, 134, 499, 496), (134, 135, 500, 499), (135, 136, 502, 500), (136, 137, 504, 502), (137, 138, 505, 504), (138, 139, 507, 505), (139, 140, 509, 507), (140, 141, 511, 509), (141, 142, 513, 511), (142, 143, 515, 513), (143, 144, 517, 515), (144, 145, 518, 517), (145, 146, 519, 518), (146, 147, 488, 519), (488, 147, 148, 490), (490, 148, 149, 492), (492, 149, 150, 494), (494, 150, 151, 497), (497, 151, 152, 498), (498, 152, 153, 501), (501, 153, 154, 503), (503, 154, 155, 506), (506, 155, 156, 508), (508, 156, 157, 510), (510, 157, 158, 512), (512, 158, 159, 516, 514), (516, 159, 128, 487), (143, 142, 141, 140, 139, 138, 137, 136, 135, 134, 133, 132, 131, 130, 129, 128, 159, 158, 157, 156, 155, 154, 153, 152, 151, 150, 149, 148, 147, 146, 145, 144), (521, 96, 97, 522), (522, 97, 98, 525), (525, 98, 99, 527), (99, 100, 529, 527), (100, 101, 531, 529), (101, 102, 533, 531), (102, 103, 535, 533), (103, 104, 537, 535), (104, 105, 539, 537), (105, 106, 541, 539), (106, 107, 542, 541), (107, 108, 543, 542), (108, 109, 544, 543), (109, 110, 549, 544), (110, 111, 548, 549), (111, 112, 547, 548), (112, 113, 545, 547), (113, 114, 546, 545), (114, 115, 550, 546), (550, 115, 116, 551), (551, 116, 117, 552), (552, 117, 118, 520), (520, 118, 119, 524, 523), (524, 119, 120, 526), (526, 120, 121, 528), (528, 121, 122, 530), (530, 122, 123, 532), (532, 123, 124, 534), (534, 124, 125, 536), (536, 125, 126, 538), (538, 126, 127, 540), (540, 127, 96, 521), (111, 110, 109, 108, 107, 106, 105, 104, 103, 102, 101, 100, 99, 98, 97, 96, 127, 126, 125, 124, 123, 122, 121, 120, 119, 118, 117, 116, 115, 114, 113, 112), (526, 502, 504, 523, 524), (553, 64, 65, 555), (555, 65, 66, 556), (556, 66, 67, 559), (67, 68, 562, 559), (68, 69, 564, 562), (69, 70, 566, 564), (70, 71, 568, 566), (71, 72, 570, 568), (72, 73, 572, 570), (73, 74, 574, 572), (74, 75, 576, 574), (75, 76, 577, 576), (76, 77, 578, 577), (77, 78, 579, 578), (78, 79, 580, 579), (79, 80, 581, 580), (80, 81, 582, 581), (81, 82, 583, 582), (82, 83, 584, 583), (584, 83, 84, 585), (585, 84, 85, 586), (586, 85, 86, 554), (554, 86, 87, 558, 557), (558, 87, 88, 560), (560, 88, 89, 563, 561), (563, 89, 90, 565), (565, 90, 91, 567), (567, 91, 92, 569), (569, 92, 93, 571), (571, 93, 94, 573), (573, 94, 95, 575), (575, 95, 64, 553), (79, 78, 77, 76, 75, 74, 73, 72, 71, 70, 69, 68, 67, 66, 65, 64, 95, 94, 93, 92, 91, 90, 89, 88, 87, 86, 85, 84, 83, 82, 81, 80), (535, 537, 557, 558, 560, 561), (587, 32, 33, 590), (590, 33, 34, 592), (592, 34, 35, 593), (35, 36, 595, 593), (36, 37, 597, 595), (37, 38, 599, 597), (38, 39, 601, 599), (39, 40, 603, 601), (40, 41, 605, 603), (41, 42, 607, 605), (42, 43, 609, 607), (43, 44, 610, 609), (44, 45, 611, 610), (45, 46, 612, 611), (46, 47, 613, 612), (47, 48, 614, 613), (48, 49, 615, 614), (49, 50, 616, 615), (50, 51, 617, 616), (617, 51, 52, 618), (618, 52, 53, 619), (619, 53, 54, 589, 588), (589, 54, 55, 591), (591, 55, 56, 594), (594, 56, 57, 596), (596, 57, 58, 598), (598, 58, 59, 600), (600, 59, 60, 602), (602, 60, 61, 604), (604, 61, 62, 606), (606, 62, 63, 608), (608, 63, 32, 587), (47, 46, 45, 44, 43, 42, 41, 40, 39, 38, 37, 36, 35, 34, 33, 32, 63, 62, 61, 60, 59, 58, 57, 56, 55, 54, 53, 52, 51, 50, 49, 48), (596, 566, 568, 570, 588, 589, 591, 594), (620, 0, 1, 622), (622, 1, 2, 624), (624, 2, 3, 626), (3, 4, 628, 626), (4, 5, 630, 628), (5, 6, 632, 630), (6, 7, 633, 632), (7, 8, 635, 633), (8, 9, 637, 635), (9, 10, 639, 637), (10, 11, 640, 639), (11, 12, 641, 640), (12, 13, 642, 641), (13, 14, 643, 642), (14, 15, 644, 643), (15, 16, 645, 644), (16, 17, 646, 645), (17, 18, 647, 646), (18, 19, 648, 647), (648, 19, 20, 650, 649), (650, 20, 21, 651), (651, 21, 22, 652), (652, 22, 23, 621), (621, 23, 24, 623), (623, 24, 25, 625), (625, 25, 26, 627), (627, 26, 27, 629), (629, 27, 28, 631), (631, 28, 29, 634), (634, 29, 30, 636), (636, 30, 31, 638), (638, 31, 0, 620), (15, 14, 13, 12, 11, 10, 9, 8, 7, 6, 5, 4, 3, 2, 1, 0, 31, 30, 29, 28, 27, 26, 25, 24, 23, 22, 21, 20, 19, 18, 17, 16), (700, 655, 653, 684), (599, 601, 649, 650, 651, 652, 621, 623, 625), (681, 654, 658, 688), (692, 657, 656, 696), (696, 656, 655, 700), (704, 713, 666), (675, 753, 684, 653), (654, 681, 708, 660), (689, 693, 659), (693, 697, 659), (697, 701, 659), (701, 685, 659), (349, 666, 709, 680, 659, 324, 326, 328, 330, 332, 334, 336, 338, 340, 342, 344, 346, 347), (705, 661, 665, 712), (716, 664, 663, 720), (720, 663, 662, 724), (728, 737, 673), (712, 665, 664, 716), (661, 705, 732, 667), (713, 717, 666), (717, 721, 666), (721, 725, 666), (725, 709, 666), (672, 736, 729, 668), (670, 744, 740, 671), (669, 748, 744, 670), (753, 675, 679, 761), (671, 740, 736, 672), (749, 733, 673), (745, 749, 673), (741, 745, 673), (737, 741, 673), (668, 729, 757, 674), (667, 732, 748, 669), (773, 676, 674, 757), (765, 678, 677, 769), (769, 677, 676, 773), (761, 679, 678, 765), (368, 335, 337, 339, 341, 343, 345, 348, 350, 321, 322, 324, 659, 685, 752, 760, 764, 768, 772, 756, 728, 673, 519, 488, 490, 492, 494, 497, 498, 501, 503, 506, 508, 510, 512, 514, 481, 482, 483, 484, 485, 486, 455, 456, 458, 460, 462, 464, 467, 469, 471, 474, 476, 454, 457, 459, 461, 463, 465, 423, 425, 427, 429, 431, 433, 437, 439, 441, 444, 420, 422, 424, 426, 428, 430, 432, 434, 394, 396, 398, 400, 404, 406, 409, 411, 386, 388, 390, 393, 395, 397, 399, 401, 361, 363, 365, 367, 370, 373, 375, 378, 353, 354, 356, 358, 360, 362, 364, 366), (681, 688, 690, 683), (683, 690, 691, 682), (682, 691, 689, 680), (688, 692, 694, 690), (690, 694, 695, 691), (691, 695, 693, 689), (692, 696, 698, 694), (694, 698, 699, 695), (695, 699, 697, 693), (696, 700, 702, 698), (698, 702, 703, 699), (699, 703, 701, 697), (700, 684, 686, 702), (702, 686, 687, 703), (703, 687, 685, 701), (705, 712, 714, 707), (707, 714, 715, 706), (706, 715, 713, 704), (712, 716, 718, 714), (714, 718, 719, 715), (715, 719, 717, 713), (716, 720, 722, 718), (718, 722, 723, 719), (719, 723, 721, 717), (720, 724, 726, 722), (722, 726, 727, 723), (723, 727, 725, 721), (724, 708, 710, 726), (726, 710, 711, 727), (727, 711, 709, 725), (680, 709, 711, 682), (682, 711, 710, 683), (683, 710, 708, 681), (729, 736, 738, 731), (731, 738, 739, 730), (730, 739, 737, 728), (736, 740, 742, 738), (738, 742, 743, 739), (739, 743, 741, 737), (740, 744, 746, 742), (742, 746, 747, 743), (743, 747, 745, 741), (744, 748, 750, 746), (746, 750, 751, 747), (747, 751, 749, 745), (748, 732, 734, 750), (750, 734, 735, 751), (751, 735, 733, 749), (704, 733, 735, 706), (706, 735, 734, 707), (707, 734, 732, 705), (760, 752, 754, 762), (762, 754, 755, 763), (763, 755, 753, 761), (764, 760, 762, 766), (766, 762, 763, 767), (767, 763, 761, 765), (768, 764, 766, 770), (770, 766, 767, 771), (771, 767, 765, 769), (772, 768, 770, 774), (774, 770, 771, 775), (775, 771, 769, 773), (756, 772, 774, 758), (758, 774, 775, 759), (759, 775, 773, 757), (752, 685, 687, 754), (754, 687, 686, 755), (755, 686, 684, 753), (728, 756, 758, 730), (730, 758, 759, 731), (731, 759, 757, 729), (680, 689, 659), (782, 784, 785, 786, 787, 783, 788, 790, 791, 792, 793, 789, 794, 796, 797, 798, 799, 795, 776, 778, 779, 780, 781, 777), (776, 805, 821, 778), (780, 813, 809, 781), (795, 873, 805, 776), (825, 783, 787, 833), (778, 821, 817, 779), (779, 817, 813, 780), (777, 801, 829, 782), (783, 825, 853, 788), (837, 786, 785, 841), (841, 785, 784, 845), (849, 789, 793, 857), (833, 787, 786, 837), (848, 856, 860, 864, 868, 852, 824, 832, 836, 840, 844, 828, 800, 808, 812, 816, 820, 804, 872, 880, 884, 888, 892, 876), (789, 849, 877, 794), (861, 792, 791, 865), (865, 791, 790, 869), (873, 795, 799, 881), (857, 793, 792, 861), (845, 784, 782, 829), (893, 796, 794, 877), (885, 798, 797, 889), (889, 797, 796, 893), (881, 799, 798, 885), (869, 790, 788, 853), (804, 820, 822, 806), (806, 822, 823, 807), (807, 823, 821, 805), (820, 816, 818, 822), (822, 818, 819, 823), (823, 819, 817, 821), (816, 812, 814, 818), (818, 814, 815, 819), (819, 815, 813, 817), (812, 808, 810, 814), (814, 810, 811, 815), (815, 811, 809, 813), (808, 800, 802, 810), (810, 802, 803, 811), (811, 803, 801, 809), (832, 824, 826, 834), (834, 826, 827, 835), (835, 827, 825, 833), (836, 832, 834, 838), (838, 834, 835, 839), (839, 835, 833, 837), (840, 836, 838, 842), (842, 838, 839, 843), (843, 839, 837, 841), (844, 840, 842, 846), (846, 842, 843, 847), (847, 843, 841, 845), (828, 844, 846, 830), (830, 846, 847, 831), (831, 847, 845, 829), (800, 828, 830, 802), (802, 830, 831, 803), (803, 831, 829, 801), (856, 848, 850, 858), (858, 850, 851, 859), (859, 851, 849, 857), (860, 856, 858, 862), (862, 858, 859, 863), (863, 859, 857, 861), (864, 860, 862, 866), (866, 862, 863, 867), (867, 863, 861, 865), (868, 864, 866, 870), (870, 866, 867, 871), (871, 867, 865, 869), (852, 868, 870, 854), (854, 870, 871, 855), (855, 871, 869, 853), (824, 852, 854, 826), (826, 854, 855, 827), (827, 855, 853, 825), (880, 872, 874, 882), (882, 874, 875, 883), (883, 875, 873, 881), (884, 880, 882, 886), (886, 882, 883, 887), (887, 883, 881, 885), (888, 884, 886, 890), (890, 886, 887, 891), (891, 887, 885, 889), (892, 888, 890, 894), (894, 890, 891, 895), (895, 891, 889, 893), (876, 892, 894, 878), (878, 894, 895, 879), (879, 895, 893, 877), (848, 876, 878, 850), (850, 878, 879, 851), (851, 879, 877, 849), (872, 804, 806, 874), (874, 806, 807, 875), (875, 807, 805, 873), (781, 809, 801, 777)])
_uv = me_cube_001.uv_layers.new(name='UVMap')
_uv.uv.foreach_set('vector', [0.7607, 0.696, 0.7815, 0.6916, 0.7817, 0.6956, 0.7824, 0.6994, 0.7834, 0.7029, 0.7848, 0.706, 0.7864, 0.7086, 0.7883, 0.7104, 0.7904, 0.7116, 0.7925, 0.712, 0.7947, 0.7116, 0.7967, 0.7104, 0.7986, 0.7086, 0.8003, 0.706, 0.8016, 0.7029, 0.8027, 0.6994, 0.8029, 0.6978, 0.8243, 0.6956, 0.8249, 0.6994, 0.8259, 0.7029, 0.8273, 0.706, 0.8289, 0.7086, 0.8308, 0.7104, 0.8329, 0.7116, 0.835, 0.712, 0.8372, 0.7116, 0.8392, 0.7104, 0.8606, 0.7341, 0.8562, 0.744, 0.6403, 0.7439, 0.6293, 0.7302, 0.6628, 0.5781, 0.665, 0.5785, 0.6671, 0.5781, 0.6692, 0.577, 0.6711, 0.5751, 0.6727, 0.5726, 0.6741, 0.5695, 0.6751, 0.566, 0.6757, 0.5621, 0.6965, 0.5589, 0.6967, 0.5621, 0.6973, 0.566, 0.6984, 0.5695, 0.6997, 0.5726, 0.7014, 0.5751, 0.7033, 0.577, 0.7053, 0.5781, 0.7075, 0.5785, 0.7096, 0.5781, 0.7117, 0.577, 0.7136, 0.5751, 0.7152, 0.5726, 0.7166, 0.5695, 0.7176, 0.566, 0.7183, 0.5621, 0.7391, 0.557, 0.739, 0.5582, 0.7392, 0.5621, 0.7399, 0.566, 0.7409, 0.5695, 0.7422, 0.5726, 0.7439, 0.5751, 0.7458, 0.577, 0.7479, 0.5781, 0.75, 0.5785, 0.7521, 0.5781, 0.7542, 0.577, 0.7561, 0.5751, 0.7578, 0.5726, 0.7591, 0.5695, 0.7601, 0.566, 0.7608, 0.5621, 0.7819, 0.5535, 0.7817, 0.5542, 0.7815, 0.5582, 0.7817, 0.5621, 0.7824, 0.566, 0.7834, 0.5695, 0.7848, 0.5726, 0.7864, 0.5751, 0.7883, 0.577, 0.7904, 0.5781, 0.7925, 0.5785, 0.7947, 0.5781, 0.7967, 0.577, 0.7986, 0.5751, 0.8003, 0.5726, 0.8016, 0.5695, 0.8249, 0.566, 0.8259, 0.5695, 0.8273, 0.5726, 0.8289, 0.5751, 0.8308, 0.577, 0.8329, 0.5781, 0.8388, 0.6726, 0.8372, 0.6717, 0.835, 0.6713, 0.8329, 0.6717, 0.8308, 0.6728, 0.8289, 0.6747, 0.8273, 0.6772, 0.8259, 0.6803, 0.8249, 0.6838, 0.8243, 0.6877, 0.824, 0.6916, 0.8035, 0.6916, 0.8033, 0.6877, 0.8027, 0.6838, 0.8016, 0.6803, 0.8003, 0.6772, 0.7986, 0.6747, 0.7967, 0.6728, 0.7947, 0.6717, 0.7925, 0.6713, 0.7904, 0.6717, 0.7883, 0.6728, 0.7864, 0.6747, 0.7848, 0.6772, 0.7834, 0.6803, 0.7824, 0.6838, 0.7817, 0.6877, 0.7608, 0.6887, 0.7608, 0.6877, 0.7601, 0.6838, 0.7591, 0.6803, 0.7578, 0.6772, 0.7561, 0.6747, 0.7542, 0.6728, 0.7521, 0.6717, 0.75, 0.6713, 0.7479, 0.6717, 0.7458, 0.6728, 0.7439, 0.6747, 0.7422, 0.6772, 0.7409, 0.6803, 0.7399, 0.6838, 0.7183, 0.6877, 0.7176, 0.6838, 0.7166, 0.6803, 0.7152, 0.6772, 0.7136, 0.6747, 0.7117, 0.6728, 0.7096, 0.6717, 0.7075, 0.6713, 0.7053, 0.6717, 0.7033, 0.6728, 0.7014, 0.6747, 0.6997, 0.6772, 0.6984, 0.6803, 0.6973, 0.6838, 0.6757, 0.6877, 0.6751, 0.6838, 0.6741, 0.6803, 0.6727, 0.6772, 0.6711, 0.6747, 0.6692, 0.6728, 0.6671, 0.6717, 0.665, 0.6713, 0.6628, 0.6717, 0.6608, 0.6728, 0.6589, 0.6747, 0.6572, 0.6772, 0.6558, 0.6803, 0.6548, 0.6838, 0.6542, 0.6877, 0.654, 0.6916, 0.6542, 0.6956, 0.6548, 0.6994, 0.6558, 0.7029, 0.6572, 0.706, 0.6589, 0.7086, 0.6608, 0.7104, 0.6628, 0.7116, 0.665, 0.712, 0.6671, 0.7116, 0.6692, 0.7104, 0.6711, 0.7086, 0.6722, 0.7068, 0.6967, 0.6877, 0.6965, 0.6916, 0.6967, 0.6956, 0.6973, 0.6994, 0.6984, 0.7029, 0.6997, 0.706, 0.7014, 0.7086, 0.7033, 0.7104, 0.7053, 0.7116, 0.7075, 0.712, 0.7096, 0.7116, 0.7117, 0.7104, 0.7136, 0.7086, 0.7152, 0.706, 0.7166, 0.7029, 0.7176, 0.6995, 0.739, 0.6916, 0.7392, 0.6956, 0.7399, 0.6994, 0.7409, 0.7029, 0.7422, 0.706, 0.7439, 0.7086, 0.7458, 0.7104, 0.7479, 0.7116, 0.75, 0.712, 0.7521, 0.7116, 0.7542, 0.7104, 0.7561, 0.7086, 0.7578, 0.706, 0.7591, 0.7029, 0.7601, 0.6994, 0.6203, 0.736, 0.3747, 0.736, 0.375, 0.7298, 0.6203, 0.7298, 0.6203, 0.5206, 0.3745, 0.5206, 0.3731, 0.5123, 0.6203, 0.5123, 0.125, 0.5187, 0.292, 0.329, 0.2929, 0.3308, 0.2942, 0.3397, 0.296, 0.3422, 0.1437, 0.5, 0.3451, 0.5, 0.3681, 0.4867, 0.3709, 0.4937, 0.3731, 0.5123, 0.3745, 0.5206, 0.375, 0.5299, 0.375, 0.7298, 0.3747, 0.736, 0.3737, 0.7417, 0.3722, 0.7543, 0.3703, 0.759, 0.3548, 0.75, 0.1464, 0.75, 0.1398, 0.749, 0.1338, 0.7459, 0.1291, 0.7412, 0.1261, 0.7352, 0.125, 0.7286, 1.0, 0.6347, 1.0, 0.5, 0.9688, 0.5, 0.9688, 0.6347, 0.9688, 0.6347, 0.9688, 0.5, 0.9375, 0.5, 0.9375, 0.6347, 0.9375, 0.6347, 0.9375, 0.5, 0.9062, 0.5, 0.9062, 0.6347, 0.9062, 0.5, 0.875, 0.5, 0.875, 0.6347, 0.9062, 0.6347, 0.875, 0.5, 0.8438, 0.5, 0.8438, 0.6347, 0.875, 0.6347, 0.8438, 0.5, 0.8125, 0.5, 0.8125, 0.6347, 0.8438, 0.6347, 0.8125, 0.5, 0.7812, 0.5, 0.7812, 0.6347, 0.8125, 0.6347, 0.7812, 0.5, 0.75, 0.5, 0.75, 0.6347, 0.7812, 0.6347, 0.75, 0.5, 0.7188, 0.5, 0.7188, 0.6347, 0.75, 0.6347, 0.7188, 0.5, 0.6875, 0.5, 0.6875, 0.6347, 0.7188, 0.6347, 0.6875, 0.5, 0.6562, 0.5, 0.6562, 0.6347, 0.6875, 0.6347, 0.6562, 0.5, 0.625, 0.5, 0.625, 0.6347, 0.6562, 0.6347, 0.625, 0.5, 0.5938, 0.5, 0.5938, 0.6347, 0.625, 0.6347, 0.5938, 0.5, 0.5625, 0.5, 0.5625, 0.6347, 0.5938, 0.6347, 0.5625, 0.5, 0.5312, 0.5, 0.5312, 0.6347, 0.5625, 0.6347, 0.5312, 0.5, 0.5, 0.5, 0.5, 0.6347, 0.5312, 0.6347, 0.5, 0.5, 0.4688, 0.5, 0.4688, 0.6347, 0.5, 0.6347, 0.4688, 0.5, 0.4375, 0.5, 0.4375, 0.6347, 0.4688, 0.6347, 0.4375, 0.5, 0.4062, 0.5, 0.4062, 0.6347, 0.4375, 0.6347, 0.4062, 0.6347, 0.4062, 0.5, 0.375, 0.5, 0.375, 0.6347, 0.375, 0.6347, 0.375, 0.5, 0.3438, 0.5, 0.3438, 0.6347, 0.3438, 0.6347, 0.3438, 0.5, 0.3125, 0.5, 0.3125, 0.6347, 0.3125, 0.6347, 0.3125, 0.5, 0.2812, 0.5, 0.2812, 0.6347, 0.2812, 0.6347, 0.2812, 0.5, 0.25, 0.5, 0.25, 0.6347, 0.25, 0.6347, 0.25, 0.5, 0.2188, 0.5, 0.2188, 0.6347, 0.2188, 0.6347, 0.2188, 0.5, 0.1875, 0.5, 0.1875, 0.6347, 0.1875, 0.6347, 0.1875, 0.5, 0.1562, 0.5, 0.1562, 0.6347, 0.1562, 0.6347, 0.1562, 0.5, 0.125, 0.5, 0.125, 0.6347, 0.125, 0.6347, 0.125, 0.5, 0.09375, 0.5, 0.09375, 0.6347, 0.09375, 0.6347, 0.09375, 0.5, 0.0625, 0.5, 0.0625, 0.6347, 0.0625, 0.6347, 0.0625, 0.5, 0.03125, 0.5, 0.03125, 0.6347, 0.03125, 0.6347, 0.03125, 0.5, 0.0, 0.5, 0.0, 0.6347, 0.7968, 0.01461, 0.8418, 0.02827, 0.8833, 0.05045, 0.9197, 0.08029, 0.9496, 0.1167, 0.9717, 0.1582, 0.9854, 0.2032, 0.99, 0.25, 0.9854, 0.2968, 0.9717, 0.3418, 0.9496, 0.3833, 0.9197, 0.4197, 0.8833, 0.4496, 0.8418, 0.4717, 0.7968, 0.4854, 0.75, 0.49, 0.7032, 0.4854, 0.6582, 0.4717, 0.6167, 0.4496, 0.5803, 0.4197, 0.5504, 0.3833, 0.5283, 0.3418, 0.5146, 0.2968, 0.51, 0.25, 0.5146, 0.2032, 0.5283, 0.1582, 0.5504, 0.1167, 0.5803, 0.08029, 0.6167, 0.05045, 0.6582, 0.02827, 0.7032, 0.01461, 0.75, 0.01, 1.0, 0.6347, 1.0, 0.5, 0.9688, 0.5, 0.9688, 0.6347, 0.9688, 0.6347, 0.9688, 0.5, 0.9375, 0.5, 0.9375, 0.6347, 0.9375, 0.6347, 0.9375, 0.5, 0.9062, 0.5, 0.9062, 0.6347, 0.9062, 0.5, 0.875, 0.5, 0.875, 0.6347, 0.9062, 0.6347, 0.875, 0.5, 0.8438, 0.5, 0.8438, 0.6347, 0.875, 0.6347, 0.8438, 0.5, 0.8125, 0.5, 0.8125, 0.6347, 0.8438, 0.6347, 0.8125, 0.5, 0.7812, 0.5, 0.7812, 0.6347, 0.8125, 0.6347, 0.7812, 0.5, 0.75, 0.5, 0.75, 0.6347, 0.7701, 0.6347, 0.7812, 0.6347, 0.75, 0.5, 0.7188, 0.5, 0.7188, 0.6347, 0.7444, 0.6347, 0.75, 0.6347, 0.7188, 0.5, 0.6875, 0.5, 0.6875, 0.6347, 0.7188, 0.6347, 0.6875, 0.5, 0.6562, 0.5, 0.6562, 0.6347, 0.6875, 0.6347, 0.6562, 0.5, 0.625, 0.5, 0.625, 0.6347, 0.6562, 0.6347, 0.625, 0.5, 0.5938, 0.5, 0.5938, 0.6347, 0.625, 0.6347, 0.5938, 0.5, 0.5625, 0.5, 0.5625, 0.6347, 0.5938, 0.6347, 0.5625, 0.5, 0.5312, 0.5, 0.5312, 0.6347, 0.5625, 0.6347, 0.5312, 0.5, 0.5, 0.5, 0.5, 0.6347, 0.5312, 0.6347, 0.5, 0.5, 0.4688, 0.5, 0.4688, 0.6347, 0.5, 0.6347, 0.4688, 0.5, 0.4375, 0.5, 0.4375, 0.6347, 0.4688, 0.6347, 0.4375, 0.5, 0.4062, 0.5, 0.4062, 0.6347, 0.4375, 0.6347, 0.4062, 0.6347, 0.4062, 0.5, 0.375, 0.5, 0.375, 0.6347, 0.375, 0.6347, 0.375, 0.5, 0.3438, 0.5, 0.3438, 0.6347, 0.3438, 0.6347, 0.3438, 0.5, 0.3125, 0.5, 0.3125, 0.6347, 0.3125, 0.6347, 0.3125, 0.5, 0.2812, 0.5, 0.2812, 0.6347, 0.2812, 0.6347, 0.2812, 0.5, 0.25, 0.5, 0.25, 0.6347, 0.25, 0.6347, 0.25, 0.5, 0.2188, 0.5, 0.2188, 0.6347, 0.2188, 0.6347, 0.2188, 0.5, 0.1875, 0.5, 0.1875, 0.6347, 0.1875, 0.6347, 0.1875, 0.5, 0.1562, 0.5, 0.1562, 0.6347, 0.1562, 0.6347, 0.1562, 0.5, 0.125, 0.5, 0.125, 0.6347, 0.125, 0.6347, 0.125, 0.5, 0.09375, 0.5, 0.09375, 0.6347, 0.09375, 0.6347, 0.09375, 0.5, 0.0625, 0.5, 0.0625, 0.6347, 0.0625, 0.6347, 0.0625, 0.5, 0.03125, 0.5, 0.03125, 0.6347, 0.03125, 0.6347, 0.03125, 0.5, 0.0, 0.5, 0.0, 0.6347, 0.7968, 0.01461, 0.8418, 0.02827, 0.8833, 0.05045, 0.9197, 0.08029, 0.9496, 0.1167, 0.9717, 0.1582, 0.9854, 0.2032, 0.99, 0.25, 0.9854, 0.2968, 0.9717, 0.3418, 0.9496, 0.3833, 0.9197, 0.4197, 0.8833, 0.4496, 0.8418, 0.4717, 0.7968, 0.4854, 0.75, 0.49, 0.7032, 0.4854, 0.6582, 0.4717, 0.6167, 0.4496, 0.5803, 0.4197, 0.5504, 0.3833, 0.5283, 0.3418, 0.5146, 0.2968, 0.51, 0.25, 0.5146, 0.2032, 0.5283, 0.1582, 0.5504, 0.1167, 0.5803, 0.08029, 0.6167, 0.05045, 0.6582, 0.02827, 0.7032, 0.01461, 0.75, 0.01, 0.6757, 0.5621, 0.676, 0.5582, 0.6966, 0.5556, 0.6965, 0.5582, 0.6965, 0.5589, 1.0, 0.6347, 1.0, 0.5, 0.9688, 0.5, 0.9688, 0.6347, 0.9688, 0.6347, 0.9688, 0.5, 0.9375, 0.5, 0.9375, 0.6347, 0.9375, 0.6347, 0.9375, 0.5, 0.9062, 0.5, 0.9062, 0.6347, 0.9062, 0.5, 0.875, 0.5, 0.875, 0.6347, 0.9062, 0.6347, 0.875, 0.5, 0.8438, 0.5, 0.8438, 0.6347, 0.875, 0.6347, 0.8438, 0.5, 0.8125, 0.5, 0.8125, 0.6347, 0.8438, 0.6347, 0.8125, 0.5, 0.7812, 0.5, 0.7812, 0.6347, 0.7846, 0.6347, 0.8125, 0.6347, 0.7812, 0.5, 0.75, 0.5, 0.75, 0.6347, 0.7595, 0.6347, 0.7812, 0.6347, 0.75, 0.5, 0.7188, 0.5, 0.7188, 0.6347, 0.75, 0.6347, 0.7188, 0.5, 0.6875, 0.5, 0.6875, 0.6347, 0.7188, 0.6347, 0.6875, 0.5, 0.6562, 0.5, 0.6562, 0.6347, 0.6875, 0.6347, 0.6562, 0.5, 0.625, 0.5, 0.625, 0.6347, 0.6562, 0.6347, 0.625, 0.5, 0.5938, 0.5, 0.5938, 0.6347, 0.625, 0.6347, 0.5938, 0.5, 0.5625, 0.5, 0.5625, 0.6347, 0.5938, 0.6347, 0.5625, 0.5, 0.5312, 0.5, 0.5312, 0.6347, 0.5625, 0.6347, 0.5312, 0.5, 0.5, 0.5, 0.5, 0.6347, 0.5312, 0.6347, 0.5, 0.5, 0.4688, 0.5, 0.4688, 0.6347, 0.5, 0.6347, 0.4688, 0.5, 0.4375, 0.5, 0.4375, 0.6347, 0.4688, 0.6347, 0.4375, 0.5, 0.4062, 0.5, 0.4062, 0.6347, 0.4375, 0.6347, 0.4062, 0.6347, 0.4062, 0.5, 0.375, 0.5, 0.375, 0.6347, 0.375, 0.6347, 0.375, 0.5, 0.3438, 0.5, 0.3438, 0.6347, 0.3438, 0.6347, 0.3438, 0.5, 0.3125, 0.5, 0.3125, 0.6347, 0.3125, 0.6347, 0.3125, 0.5, 0.2812, 0.5, 0.2812, 0.6347, 0.2812, 0.6347, 0.2812, 0.5, 0.25, 0.5, 0.25, 0.6347, 0.25, 0.6347, 0.25, 0.5, 0.2188, 0.5, 0.2188, 0.6347, 0.2188, 0.6347, 0.2188, 0.5, 0.1875, 0.5, 0.1875, 0.6347, 0.1875, 0.6347, 0.1875, 0.5, 0.1562, 0.5, 0.1562, 0.6347, 0.1562, 0.6347, 0.1562, 0.5, 0.125, 0.5, 0.125, 0.6347, 0.125, 0.6347, 0.125, 0.5, 0.09375, 0.5, 0.09375, 0.6347, 0.09375, 0.6347, 0.09375, 0.5, 0.0625, 0.5, 0.0625, 0.6347, 0.0625, 0.6347, 0.0625, 0.5, 0.03125, 0.5, 0.03125, 0.6347, 0.03125, 0.6347, 0.03125, 0.5, 0.0, 0.5, 0.0, 0.6347, 0.7968, 0.01461, 0.8418, 0.02827, 0.8833, 0.05045, 0.9197, 0.08029, 0.9496, 0.1167, 0.9717, 0.1582, 0.9854, 0.2032, 0.99, 0.25, 0.9854, 0.2968, 0.9717, 0.3418, 0.9496, 0.3833, 0.9197, 0.4197, 0.8833, 0.4496, 0.8418, 0.4717, 0.7968, 0.4854, 0.75, 0.49, 0.7032, 0.4854, 0.6582, 0.4717, 0.6167, 0.4496, 0.5803, 0.4197, 0.5504, 0.3833, 0.5283, 0.3418, 0.5146, 0.2968, 0.51, 0.25, 0.5146, 0.2032, 0.5283, 0.1582, 0.5504, 0.1167, 0.5803, 0.08029, 0.6167, 0.05045, 0.6582, 0.02827, 0.7032, 0.01461, 0.75, 0.01, 0.7391, 0.557, 0.7183, 0.5621, 0.7185, 0.5582, 0.7393, 0.5538, 0.7392, 0.5542, 1.0, 0.6347, 1.0, 0.5, 0.9688, 0.5, 0.9688, 0.6347, 0.9688, 0.6347, 0.9688, 0.5, 0.9375, 0.5, 0.9375, 0.6347, 0.9375, 0.6347, 0.9375, 0.5, 0.9062, 0.5, 0.9062, 0.6347, 0.9062, 0.5, 0.875, 0.5, 0.875, 0.6347, 0.9062, 0.6347, 0.875, 0.5, 0.8438, 0.5, 0.8438, 0.6347, 0.875, 0.6347, 0.8438, 0.5, 0.8125, 0.5, 0.8125, 0.6347, 0.8438, 0.6347, 0.8125, 0.5, 0.7812, 0.5, 0.7812, 0.6347, 0.7871, 0.6347, 0.8125, 0.6347, 0.8125, 0.6347, 0.7812, 0.5, 0.75, 0.5, 0.75, 0.6347, 0.7812, 0.6347, 0.75, 0.5, 0.7188, 0.5, 0.7188, 0.6347, 0.75, 0.6347, 0.7188, 0.5, 0.6875, 0.5, 0.6875, 0.6347, 0.7188, 0.6347, 0.6875, 0.5, 0.6562, 0.5, 0.6562, 0.6347, 0.6875, 0.6347, 0.6562, 0.5, 0.625, 0.5, 0.625, 0.6347, 0.6562, 0.6347, 0.625, 0.5, 0.5938, 0.5, 0.5938, 0.6347, 0.625, 0.6347, 0.5938, 0.5, 0.5625, 0.5, 0.5625, 0.6347, 0.5938, 0.6347, 0.5625, 0.5, 0.5312, 0.5, 0.5312, 0.6347, 0.5625, 0.6347, 0.5312, 0.5, 0.5, 0.5, 0.5, 0.6347, 0.5312, 0.6347, 0.5, 0.5, 0.4688, 0.5, 0.4688, 0.6347, 0.5, 0.6347, 0.4688, 0.5, 0.4375, 0.5, 0.4375, 0.6347, 0.4688, 0.6347, 0.4375, 0.5, 0.4062, 0.5, 0.4062, 0.6347, 0.4375, 0.6347, 0.4062, 0.6347, 0.4062, 0.5, 0.375, 0.5, 0.375, 0.6347, 0.375, 0.6347, 0.375, 0.5, 0.3438, 0.5, 0.3438, 0.6347, 0.3438, 0.6347, 0.3438, 0.5, 0.3125, 0.5, 0.3125, 0.6347, 0.3125, 0.6347, 0.3125, 0.5, 0.2812, 0.5, 0.2812, 0.6347, 0.2812, 0.6347, 0.2812, 0.5, 0.25, 0.5, 0.25, 0.6347, 0.25, 0.6347, 0.25, 0.5, 0.2188, 0.5, 0.2188, 0.6347, 0.2188, 0.6347, 0.2188, 0.5, 0.1875, 0.5, 0.1875, 0.6347, 0.1875, 0.6347, 0.1875, 0.5, 0.1562, 0.5, 0.1562, 0.6347, 0.1562, 0.6347, 0.1562, 0.5, 0.125, 0.5, 0.125, 0.6347, 0.125, 0.6347, 0.125, 0.5, 0.09375, 0.5, 0.09375, 0.6347, 0.09375, 0.6347, 0.09375, 0.5, 0.0625, 0.5, 0.0625, 0.6347, 0.0625, 0.6347, 0.0625, 0.5, 0.03125, 0.5, 0.03125, 0.6347, 0.03125, 0.6347, 0.03125, 0.5, 0.0, 0.5, 0.0, 0.6347, 0.7968, 0.01461, 0.8418, 0.02827, 0.8833, 0.05045, 0.9197, 0.08029, 0.9496, 0.1167, 0.9717, 0.1582, 0.9854, 0.2032, 0.99, 0.25, 0.9854, 0.2968, 0.9717, 0.3418, 0.9496, 0.3833, 0.9197, 0.4197, 0.8833, 0.4496, 0.8418, 0.4717, 0.7968, 0.4854, 0.75, 0.49, 0.7032, 0.4854, 0.6582, 0.4717, 0.6167, 0.4496, 0.5803, 0.4197, 0.5504, 0.3833, 0.5283, 0.3418, 0.5146, 0.2968, 0.51, 0.25, 0.5146, 0.2032, 0.5283, 0.1582, 0.5504, 0.1167, 0.5803, 0.08029, 0.6167, 0.05045, 0.6582, 0.02827, 0.7032, 0.01461, 0.75, 0.01, 0.7819, 0.5535, 0.7608, 0.5621, 0.761, 0.5582, 0.7824, 0.5504, 1.0, 0.6347, 1.0, 0.5, 0.9688, 0.5, 0.9688, 0.6347, 0.9688, 0.6347, 0.9688, 0.5, 0.9375, 0.5, 0.9375, 0.6347, 0.9375, 0.6347, 0.9375, 0.5, 0.9062, 0.5, 0.9062, 0.6347, 0.9062, 0.5, 0.875, 0.5, 0.875, 0.6347, 0.9062, 0.6347, 0.875, 0.5, 0.8438, 0.5, 0.8438, 0.6347, 0.8502, 0.6347, 0.875, 0.6347, 0.8438, 0.5, 0.8125, 0.5, 0.8125, 0.6347, 0.8438, 0.6347, 0.8125, 0.5, 0.7812, 0.5, 0.7812, 0.6347, 0.8125, 0.6347, 0.7812, 0.5, 0.75, 0.5, 0.75, 0.6347, 0.7812, 0.6347, 0.75, 0.5, 0.7188, 0.5, 0.7188, 0.6347, 0.75, 0.6347, 0.7188, 0.5, 0.6875, 0.5, 0.6875, 0.6347, 0.7188, 0.6347, 0.6875, 0.5, 0.6562, 0.5, 0.6562, 0.6347, 0.6875, 0.6347, 0.6562, 0.5, 0.625, 0.5, 0.625, 0.6347, 0.6562, 0.6347, 0.625, 0.5, 0.5938, 0.5, 0.5938, 0.6347, 0.625, 0.6347, 0.5938, 0.5, 0.5625, 0.5, 0.5625, 0.6347, 0.5938, 0.6347, 0.5625, 0.5, 0.5312, 0.5, 0.5312, 0.6347, 0.5625, 0.6347, 0.5312, 0.5, 0.5, 0.5, 0.5, 0.6347, 0.5312, 0.6347, 0.5, 0.5, 0.4688, 0.5, 0.4688, 0.6347, 0.5, 0.6347, 0.4688, 0.5, 0.4375, 0.5, 0.4375, 0.6347, 0.4688, 0.6347, 0.4375, 0.5, 0.4062, 0.5, 0.4062, 0.6347, 0.4375, 0.6347, 0.4062, 0.6347, 0.4062, 0.5, 0.375, 0.5, 0.375, 0.6347, 0.375, 0.6347, 0.375, 0.5, 0.3438, 0.5, 0.3438, 0.6347, 0.3438, 0.6347, 0.3438, 0.5, 0.3125, 0.5, 0.3125, 0.6347, 0.3125, 0.6347, 0.3125, 0.5, 0.2812, 0.5, 0.2812, 0.6347, 0.2812, 0.6347, 0.2812, 0.5, 0.25, 0.5, 0.25, 0.6347, 0.25, 0.6347, 0.25, 0.5, 0.2188, 0.5, 0.2188, 0.6347, 0.2188, 0.6347, 0.2188, 0.5, 0.1875, 0.5, 0.1875, 0.6347, 0.1875, 0.6347, 0.1875, 0.5, 0.1562, 0.5, 0.1562, 0.6347, 0.1562, 0.6347, 0.1562, 0.5, 0.125, 0.5, 0.125, 0.6347, 0.125, 0.6347, 0.125, 0.5, 0.09375, 0.5, 0.09375, 0.6347, 0.09375, 0.6347, 0.09375, 0.5, 0.0625, 0.5, 0.0625, 0.6347, 0.0625, 0.6347, 0.0625, 0.5, 0.03125, 0.5, 0.03125, 0.6347, 0.03125, 0.6347, 0.03125, 0.5, 0.0, 0.5, 0.0, 0.6347, 0.7968, 0.01461, 0.8418, 0.02827, 0.8833, 0.05045, 0.9197, 0.08029, 0.9496, 0.1167, 0.9717, 0.1582, 0.9854, 0.2032, 0.99, 0.25, 0.9854, 0.2968, 0.9717, 0.3418, 0.9496, 0.3833, 0.9197, 0.4197, 0.8833, 0.4496, 0.8418, 0.4717, 0.7968, 0.4854, 0.75, 0.49, 0.7032, 0.4854, 0.6582, 0.4717, 0.6167, 0.4496, 0.5803, 0.4197, 0.5504, 0.3833, 0.5283, 0.3418, 0.5146, 0.2968, 0.51, 0.25, 0.5146, 0.2032, 0.5283, 0.1582, 0.5504, 0.1167, 0.5803, 0.08029, 0.6167, 0.05045, 0.6582, 0.02827, 0.7032, 0.01461, 0.75, 0.01, 0.8016, 0.5695, 0.8027, 0.566, 0.8262, 0.5462, 0.8259, 0.5469, 0.8249, 0.5504, 0.8243, 0.5542, 0.824, 0.5582, 0.8243, 0.5621, 0.8249, 0.566, 1.0, 0.6347, 1.0, 0.5, 0.9688, 0.5, 0.9688, 0.6347, 0.9688, 0.6347, 0.9688, 0.5, 0.9375, 0.5, 0.9375, 0.6347, 0.9375, 0.6347, 0.9375, 0.5, 0.9062, 0.5, 0.9062, 0.6347, 0.9062, 0.5, 0.875, 0.5, 0.875, 0.6347, 0.9062, 0.6347, 0.875, 0.5, 0.8438, 0.5, 0.8438, 0.6347, 0.875, 0.6347, 0.8438, 0.5, 0.8125, 0.5, 0.8125, 0.6347, 0.8438, 0.6347, 0.8125, 0.5, 0.7812, 0.5, 0.7812, 0.6347, 0.8125, 0.6347, 0.7812, 0.5, 0.75, 0.5, 0.75, 0.6347, 0.7812, 0.6347, 0.75, 0.5, 0.7188, 0.5, 0.7188, 0.6347, 0.75, 0.6347, 0.7188, 0.5, 0.6875, 0.5, 0.6875, 0.6347, 0.7188, 0.6347, 0.6875, 0.5, 0.6562, 0.5, 0.6562, 0.6347, 0.6875, 0.6347, 0.6562, 0.5, 0.625, 0.5, 0.625, 0.6347, 0.6562, 0.6347, 0.625, 0.5, 0.5938, 0.5, 0.5938, 0.6347, 0.625, 0.6347, 0.5938, 0.5, 0.5625, 0.5, 0.5625, 0.6347, 0.5938, 0.6347, 0.5625, 0.5, 0.5312, 0.5, 0.5312, 0.6347, 0.5625, 0.6347, 0.5312, 0.5, 0.5, 0.5, 0.5, 0.6347, 0.5312, 0.6347, 0.5, 0.5, 0.4688, 0.5, 0.4688, 0.6347, 0.5, 0.6347, 0.4688, 0.5, 0.4375, 0.5, 0.4375, 0.6347, 0.4688, 0.6347, 0.4375, 0.5, 0.4062, 0.5, 0.4062, 0.6347, 0.4375, 0.6347, 0.4062, 0.6347, 0.4062, 0.5, 0.375, 0.5, 0.375, 0.6347, 0.375, 0.6347, 0.375, 0.5, 0.3438, 0.5, 0.3438, 0.6347, 0.3438, 0.6347, 0.3438, 0.5, 0.3125, 0.5, 0.3125, 0.6347, 0.3125, 0.6347, 0.3125, 0.5, 0.2812, 0.5, 0.2812, 0.6347, 0.2812, 0.6347, 0.2812, 0.5, 0.25, 0.5, 0.25, 0.6347, 0.25, 0.6347, 0.25, 0.5, 0.2188, 0.5, 0.2188, 0.6347, 0.2188, 0.6347, 0.2188, 0.5, 0.1875, 0.5, 0.1875, 0.6347, 0.1875, 0.6347, 0.1875, 0.5, 0.1562, 0.5, 0.1562, 0.6347, 0.1562, 0.6347, 0.1562, 0.5, 0.125, 0.5, 0.125, 0.6347, 0.125, 0.6347, 0.125, 0.5, 0.09375, 0.5, 0.09375, 0.6347, 0.09375, 0.6347, 0.09375, 0.5, 0.0625, 0.5, 0.0625, 0.6347, 0.0625, 0.6347, 0.0625, 0.5, 0.03125, 0.5, 0.03125, 0.6347, 0.05637, 0.6347, 0.03125, 0.6347, 0.03125, 0.5, 0.0, 0.5, 0.0, 0.6347, 0.7968, 0.01461, 0.8418, 0.02827, 0.8833, 0.05045, 0.9197, 0.08029, 0.9496, 0.1167, 0.9717, 0.1582, 0.9854, 0.2032, 0.99, 0.25, 0.9854, 0.2968, 0.9717, 0.3418, 0.9496, 0.3833, 0.9197, 0.4197, 0.8833, 0.4496, 0.8418, 0.4717, 0.7968, 0.4854, 0.75, 0.49, 0.7032, 0.4854, 0.6582, 0.4717, 0.6167, 0.4496, 0.5803, 0.4197, 0.5504, 0.3833, 0.5283, 0.3418, 0.5146, 0.2968, 0.51, 0.25, 0.5146, 0.2032, 0.5283, 0.1582, 0.5504, 0.1167, 0.5803, 0.08029, 0.6167, 0.05045, 0.6582, 0.02827, 0.7032, 0.01461, 0.75, 0.01, 1.0, 0.6347, 1.0, 0.5, 0.9688, 0.5, 0.9688, 0.6347, 0.9688, 0.6347, 0.9688, 0.5, 0.9375, 0.5, 0.9375, 0.6347, 0.9375, 0.6347, 0.9375, 0.5, 0.9062, 0.5, 0.9062, 0.6347, 0.9062, 0.5, 0.875, 0.5, 0.875, 0.6347, 0.9062, 0.6347, 0.875, 0.5, 0.8438, 0.5, 0.8438, 0.6347, 0.875, 0.6347, 0.8438, 0.5, 0.8125, 0.5, 0.8125, 0.6347, 0.8438, 0.6347, 0.8125, 0.5, 0.7812, 0.5, 0.7812, 0.6347, 0.8125, 0.6347, 0.7812, 0.5, 0.75, 0.5, 0.75, 0.6347, 0.7812, 0.6347, 0.75, 0.5, 0.7188, 0.5, 0.7188, 0.6347, 0.75, 0.6347, 0.7188, 0.5, 0.6875, 0.5, 0.6875, 0.6347, 0.7188, 0.6347, 0.6875, 0.5, 0.6562, 0.5, 0.6562, 0.6347, 0.6875, 0.6347, 0.6562, 0.5, 0.625, 0.5, 0.625, 0.6347, 0.6562, 0.6347, 0.625, 0.5, 0.5938, 0.5, 0.5938, 0.6347, 0.625, 0.6347, 0.5938, 0.5, 0.5625, 0.5, 0.5625, 0.6347, 0.5938, 0.6347, 0.5625, 0.5, 0.5312, 0.5, 0.5312, 0.6347, 0.5625, 0.6347, 0.5312, 0.5, 0.5, 0.5, 0.5, 0.6347, 0.5312, 0.6347, 0.5, 0.5, 0.4688, 0.5, 0.4688, 0.6347, 0.5, 0.6347, 0.4688, 0.5, 0.4375, 0.5, 0.4375, 0.6347, 0.4688, 0.6347, 0.4375, 0.5, 0.4062, 0.5, 0.4062, 0.6347, 0.4375, 0.6347, 0.4062, 0.6347, 0.4062, 0.5, 0.375, 0.5, 0.375, 0.6347, 0.375, 0.6347, 0.375, 0.5, 0.3438, 0.5, 0.3438, 0.6347, 0.3438, 0.6347, 0.3438, 0.5, 0.3125, 0.5, 0.3125, 0.6347, 0.3125, 0.6347, 0.3125, 0.5, 0.2812, 0.5, 0.2812, 0.6347, 0.2995, 0.6347, 0.2812, 0.6347, 0.2812, 0.5, 0.25, 0.5, 0.25, 0.6347, 0.25, 0.6347, 0.25, 0.5, 0.2188, 0.5, 0.2188, 0.6347, 0.2188, 0.6347, 0.2188, 0.5, 0.1875, 0.5, 0.1875, 0.6347, 0.1875, 0.6347, 0.1875, 0.5, 0.1562, 0.5, 0.1562, 0.6347, 0.1562, 0.6347, 0.1562, 0.5, 0.125, 0.5, 0.125, 0.6347, 0.125, 0.6347, 0.125, 0.5, 0.09375, 0.5, 0.09375, 0.6347, 0.09375, 0.6347, 0.09375, 0.5, 0.0625, 0.5, 0.0625, 0.6347, 0.0625, 0.6347, 0.0625, 0.5, 0.03125, 0.5, 0.03125, 0.6347, 0.03125, 0.6347, 0.03125, 0.5, 0.0, 0.5, 0.0, 0.6347, 0.7968, 0.01461, 0.8418, 0.02827, 0.8833, 0.05045, 0.9197, 0.08029, 0.9496, 0.1167, 0.9717, 0.1582, 0.9854, 0.2032, 0.99, 0.25, 0.9854, 0.2968, 0.9717, 0.3418, 0.9496, 0.3833, 0.9197, 0.4197, 0.8833, 0.4496, 0.8418, 0.4717, 0.7968, 0.4854, 0.75, 0.49, 0.7032, 0.4854, 0.6582, 0.4717, 0.6167, 0.4496, 0.5803, 0.4197, 0.5504, 0.3833, 0.5283, 0.3418, 0.5146, 0.2968, 0.51, 0.25, 0.5146, 0.2032, 0.5283, 0.1582, 0.5504, 0.1167, 0.5803, 0.08029, 0.6167, 0.05045, 0.6582, 0.02827, 0.7032, 0.01461, 0.75, 0.01, 0.8035, 0.6916, 0.824, 0.6916, 0.8243, 0.6956, 0.8029, 0.6978, 0.8033, 0.6956, 1.0, 0.6347, 1.0, 0.5, 0.9688, 0.5, 0.9688, 0.6347, 0.9688, 0.6347, 0.9688, 0.5, 0.9375, 0.5, 0.9375, 0.6347, 0.9375, 0.6347, 0.9375, 0.5, 0.9062, 0.5, 0.9062, 0.6347, 0.9062, 0.5, 0.875, 0.5, 0.875, 0.6347, 0.9062, 0.6347, 0.875, 0.5, 0.8438, 0.5, 0.8438, 0.6347, 0.875, 0.6347, 0.8438, 0.5, 0.8125, 0.5, 0.8125, 0.6347, 0.8438, 0.6347, 0.8125, 0.5, 0.7812, 0.5, 0.7812, 0.6347, 0.8125, 0.6347, 0.7812, 0.5, 0.75, 0.5, 0.75, 0.6347, 0.7812, 0.6347, 0.75, 0.5, 0.7188, 0.5, 0.7188, 0.6347, 0.75, 0.6347, 0.7188, 0.5, 0.6875, 0.5, 0.6875, 0.6347, 0.7188, 0.6347, 0.6875, 0.5, 0.6562, 0.5, 0.6562, 0.6347, 0.6875, 0.6347, 0.6562, 0.5, 0.625, 0.5, 0.625, 0.6347, 0.6562, 0.6347, 0.625, 0.5, 0.5938, 0.5, 0.5938, 0.6347, 0.625, 0.6347, 0.5938, 0.5, 0.5625, 0.5, 0.5625, 0.6347, 0.5938, 0.6347, 0.5625, 0.5, 0.5312, 0.5, 0.5312, 0.6347, 0.5625, 0.6347, 0.5312, 0.5, 0.5, 0.5, 0.5, 0.6347, 0.5312, 0.6347, 0.5, 0.5, 0.4688, 0.5, 0.4688, 0.6347, 0.5, 0.6347, 0.4688, 0.5, 0.4375, 0.5, 0.4375, 0.6347, 0.4688, 0.6347, 0.4375, 0.5, 0.4062, 0.5, 0.4062, 0.6347, 0.4375, 0.6347, 0.4062, 0.6347, 0.4062, 0.5, 0.375, 0.5, 0.375, 0.6347, 0.375, 0.6347, 0.375, 0.5, 0.3438, 0.5, 0.3438, 0.6347, 0.3438, 0.6347, 0.3438, 0.5, 0.3125, 0.5, 0.3125, 0.6347, 0.3125, 0.6347, 0.3125, 0.5, 0.2812, 0.5, 0.2812, 0.6347, 0.2848, 0.6347, 0.2812, 0.6347, 0.2812, 0.5, 0.25, 0.5, 0.25, 0.6347, 0.25, 0.6347, 0.25, 0.5, 0.2188, 0.5, 0.2188, 0.6347, 0.2272, 0.6347, 0.2188, 0.6347, 0.2188, 0.5, 0.1875, 0.5, 0.1875, 0.6347, 0.1875, 0.6347, 0.1875, 0.5, 0.1562, 0.5, 0.1562, 0.6347, 0.1562, 0.6347, 0.1562, 0.5, 0.125, 0.5, 0.125, 0.6347, 0.125, 0.6347, 0.125, 0.5, 0.09375, 0.5, 0.09375, 0.6347, 0.09375, 0.6347, 0.09375, 0.5, 0.0625, 0.5, 0.0625, 0.6347, 0.0625, 0.6347, 0.0625, 0.5, 0.03125, 0.5, 0.03125, 0.6347, 0.03125, 0.6347, 0.03125, 0.5, 0.0, 0.5, 0.0, 0.6347, 0.7968, 0.01461, 0.8418, 0.02827, 0.8833, 0.05045, 0.9197, 0.08029, 0.9496, 0.1167, 0.9717, 0.1582, 0.9854, 0.2032, 0.99, 0.25, 0.9854, 0.2968, 0.9717, 0.3418, 0.9496, 0.3833, 0.9197, 0.4197, 0.8833, 0.4496, 0.8418, 0.4717, 0.7968, 0.4854, 0.75, 0.49, 0.7032, 0.4854, 0.6582, 0.4717, 0.6167, 0.4496, 0.5803, 0.4197, 0.5504, 0.3833, 0.5283, 0.3418, 0.5146, 0.2968, 0.51, 0.25, 0.5146, 0.2032, 0.5283, 0.1582, 0.5504, 0.1167, 0.5803, 0.08029, 0.6167, 0.05045, 0.6582, 0.02827, 0.7032, 0.01461, 0.75, 0.01, 0.7817, 0.6877, 0.7815, 0.6916, 0.7607, 0.696, 0.7608, 0.6956, 0.761, 0.6916, 0.7608, 0.6887, 1.0, 0.6347, 1.0, 0.5, 0.9688, 0.5, 0.9688, 0.6347, 0.9688, 0.6347, 0.9688, 0.5, 0.9375, 0.5, 0.9375, 0.6347, 0.9375, 0.6347, 0.9375, 0.5, 0.9062, 0.5, 0.9062, 0.6347, 0.9062, 0.5, 0.875, 0.5, 0.875, 0.6347, 0.9062, 0.6347, 0.875, 0.5, 0.8438, 0.5, 0.8438, 0.6347, 0.875, 0.6347, 0.8438, 0.5, 0.8125, 0.5, 0.8125, 0.6347, 0.8438, 0.6347, 0.8125, 0.5, 0.7812, 0.5, 0.7812, 0.6347, 0.8125, 0.6347, 0.7812, 0.5, 0.75, 0.5, 0.75, 0.6347, 0.7812, 0.6347, 0.75, 0.5, 0.7188, 0.5, 0.7188, 0.6347, 0.75, 0.6347, 0.7188, 0.5, 0.6875, 0.5, 0.6875, 0.6347, 0.7188, 0.6347, 0.6875, 0.5, 0.6562, 0.5, 0.6562, 0.6347, 0.6875, 0.6347, 0.6562, 0.5, 0.625, 0.5, 0.625, 0.6347, 0.6562, 0.6347, 0.625, 0.5, 0.5938, 0.5, 0.5938, 0.6347, 0.625, 0.6347, 0.5938, 0.5, 0.5625, 0.5, 0.5625, 0.6347, 0.5938, 0.6347, 0.5625, 0.5, 0.5312, 0.5, 0.5312, 0.6347, 0.5625, 0.6347, 0.5312, 0.5, 0.5, 0.5, 0.5, 0.6347, 0.5312, 0.6347, 0.5, 0.5, 0.4688, 0.5, 0.4688, 0.6347, 0.5, 0.6347, 0.4688, 0.5, 0.4375, 0.5, 0.4375, 0.6347, 0.4688, 0.6347, 0.4375, 0.5, 0.4062, 0.5, 0.4062, 0.6347, 0.4375, 0.6347, 0.4062, 0.6347, 0.4062, 0.5, 0.375, 0.5, 0.375, 0.6347, 0.375, 0.6347, 0.375, 0.5, 0.3438, 0.5, 0.3438, 0.6347, 0.3438, 0.6347, 0.3438, 0.5, 0.3125, 0.5, 0.3125, 0.6347, 0.3129, 0.6347, 0.3125, 0.6347, 0.3125, 0.5, 0.2812, 0.5, 0.2812, 0.6347, 0.2812, 0.6347, 0.2812, 0.5, 0.25, 0.5, 0.25, 0.6347, 0.25, 0.6347, 0.25, 0.5, 0.2188, 0.5, 0.2188, 0.6347, 0.2188, 0.6347, 0.2188, 0.5, 0.1875, 0.5, 0.1875, 0.6347, 0.1875, 0.6347, 0.1875, 0.5, 0.1562, 0.5, 0.1562, 0.6347, 0.1562, 0.6347, 0.1562, 0.5, 0.125, 0.5, 0.125, 0.6347, 0.125, 0.6347, 0.125, 0.5, 0.09375, 0.5, 0.09375, 0.6347, 0.09375, 0.6347, 0.09375, 0.5, 0.0625, 0.5, 0.0625, 0.6347, 0.0625, 0.6347, 0.0625, 0.5, 0.03125, 0.5, 0.03125, 0.6347, 0.03125, 0.6347, 0.03125, 0.5, 0.0, 0.5, 0.0, 0.6347, 0.7968, 0.01461, 0.8418, 0.02827, 0.8833, 0.05045, 0.9197, 0.08029, 0.9496, 0.1167, 0.9717, 0.1582, 0.9854, 0.2032, 0.99, 0.25, 0.9854, 0.2968, 0.9717, 0.3418, 0.9496, 0.3833, 0.9197, 0.4197, 0.8833, 0.4496, 0.8418, 0.4717, 0.7968, 0.4854, 0.75, 0.49, 0.7032, 0.4854, 0.6582, 0.4717, 0.6167, 0.4496, 0.5803, 0.4197, 0.5504, 0.3833, 0.5283, 0.3418, 0.5146, 0.2968, 0.51, 0.25, 0.5146, 0.2032, 0.5283, 0.1582, 0.5504, 0.1167, 0.5803, 0.08029, 0.6167, 0.05045, 0.6582, 0.02827, 0.7032, 0.01461, 0.75, 0.01, 0.7183, 0.6877, 0.7399, 0.6838, 0.7392, 0.6877, 0.739, 0.6916, 0.7176, 0.6995, 0.7176, 0.6994, 0.7183, 0.6956, 0.7185, 0.6916, 1.0, 0.6347, 1.0, 0.5, 0.9688, 0.5, 0.9688, 0.6347, 0.9688, 0.6347, 0.9688, 0.5, 0.9375, 0.5, 0.9375, 0.6347, 0.9375, 0.6347, 0.9375, 0.5, 0.9062, 0.5, 0.9062, 0.6347, 0.9062, 0.5, 0.875, 0.5, 0.875, 0.6347, 0.9062, 0.6347, 0.875, 0.5, 0.8438, 0.5, 0.8438, 0.6347, 0.875, 0.6347, 0.8438, 0.5, 0.8125, 0.5, 0.8125, 0.6347, 0.8438, 0.6347, 0.8125, 0.5, 0.7812, 0.5, 0.7812, 0.6347, 0.8125, 0.6347, 0.7812, 0.5, 0.75, 0.5, 0.75, 0.6347, 0.7812, 0.6347, 0.75, 0.5, 0.7188, 0.5, 0.7188, 0.6347, 0.75, 0.6347, 0.7188, 0.5, 0.6875, 0.5, 0.6875, 0.6347, 0.7188, 0.6347, 0.6875, 0.5, 0.6562, 0.5, 0.6562, 0.6347, 0.6875, 0.6347, 0.6562, 0.5, 0.625, 0.5, 0.625, 0.6347, 0.6562, 0.6347, 0.625, 0.5, 0.5938, 0.5, 0.5938, 0.6347, 0.625, 0.6347, 0.5938, 0.5, 0.5625, 0.5, 0.5625, 0.6347, 0.5938, 0.6347, 0.5625, 0.5, 0.5312, 0.5, 0.5312, 0.6347, 0.5625, 0.6347, 0.5312, 0.5, 0.5, 0.5, 0.5, 0.6347, 0.5312, 0.6347, 0.5, 0.5, 0.4688, 0.5, 0.4688, 0.6347, 0.5, 0.6347, 0.4688, 0.5, 0.4375, 0.5, 0.4375, 0.6347, 0.4688, 0.6347, 0.4375, 0.5, 0.4062, 0.5, 0.4062, 0.6347, 0.4375, 0.6347, 0.4062, 0.6347, 0.4062, 0.5, 0.375, 0.5, 0.375, 0.6347, 0.3852, 0.6347, 0.375, 0.6347, 0.375, 0.5, 0.3438, 0.5, 0.3438, 0.6347, 0.3438, 0.6347, 0.3438, 0.5, 0.3125, 0.5, 0.3125, 0.6347, 0.3125, 0.6347, 0.3125, 0.5, 0.2812, 0.5, 0.2812, 0.6347, 0.2812, 0.6347, 0.2812, 0.5, 0.25, 0.5, 0.25, 0.6347, 0.25, 0.6347, 0.25, 0.5, 0.2188, 0.5, 0.2188, 0.6347, 0.2188, 0.6347, 0.2188, 0.5, 0.1875, 0.5, 0.1875, 0.6347, 0.1875, 0.6347, 0.1875, 0.5, 0.1562, 0.5, 0.1562, 0.6347, 0.1562, 0.6347, 0.1562, 0.5, 0.125, 0.5, 0.125, 0.6347, 0.125, 0.6347, 0.125, 0.5, 0.09375, 0.5, 0.09375, 0.6347, 0.09375, 0.6347, 0.09375, 0.5, 0.0625, 0.5, 0.0625, 0.6347, 0.0625, 0.6347, 0.0625, 0.5, 0.03125, 0.5, 0.03125, 0.6347, 0.03125, 0.6347, 0.03125, 0.5, 0.0, 0.5, 0.0, 0.6347, 0.7968, 0.01461, 0.8418, 0.02827, 0.8833, 0.05045, 0.9197, 0.08029, 0.9496, 0.1167, 0.9717, 0.1582, 0.9854, 0.2032, 0.99, 0.25, 0.9854, 0.2968, 0.9717, 0.3418, 0.9496, 0.3833, 0.9197, 0.4197, 0.8833, 0.4496, 0.8418, 0.4717, 0.7968, 0.4854, 0.75, 0.49, 0.7032, 0.4854, 0.6582, 0.4717, 0.6167, 0.4496, 0.5803, 0.4197, 0.5504, 0.3833, 0.5283, 0.3418, 0.5146, 0.2968, 0.51, 0.25, 0.5146, 0.2032, 0.5283, 0.1582, 0.5504, 0.1167, 0.5803, 0.08029, 0.6167, 0.05045, 0.6582, 0.02827, 0.7032, 0.01461, 0.75, 0.01, 0.6202, 0.4795, 0.3681, 0.4867, 0.375, 0.4701, 0.6203, 0.4701, 0.6973, 0.6838, 0.6967, 0.6877, 0.6722, 0.7068, 0.6727, 0.706, 0.6741, 0.7029, 0.6751, 0.6994, 0.6757, 0.6956, 0.676, 0.6916, 0.6757, 0.6877, 0.6203, 0.5299, 0.375, 0.5299, 0.3745, 0.5206, 0.6203, 0.5206, 0.6203, 0.5123, 0.3731, 0.5123, 0.3709, 0.4937, 0.6203, 0.4878, 0.6203, 0.4878, 0.3709, 0.4937, 0.3681, 0.4867, 0.6202, 0.4795, 0.6403, 0.7439, 0.6358, 0.7429, 0.6293, 0.7302, 0.375, 0.2687, 0.6203, 0.2687, 0.6203, 0.4701, 0.375, 0.4701, 0.375, 0.5299, 0.6203, 0.5299, 0.6203, 0.7298, 0.375, 0.7298, 0.6299, 0.5209, 0.636, 0.5121, 0.6451, 0.5221, 0.636, 0.5121, 0.6358, 0.5119, 0.6451, 0.5221, 0.6358, 0.5119, 0.6455, 0.5046, 0.6451, 0.5221, 0.6455, 0.5046, 0.6528, 0.5047, 0.6451, 0.5221, 0.6628, 0.5781, 0.6293, 0.7302, 0.6279, 0.7301, 0.6283, 0.5286, 0.6451, 0.5221, 0.6608, 0.5394, 0.6589, 0.5413, 0.6572, 0.5438, 0.6558, 0.5469, 0.6548, 0.5504, 0.6542, 0.5542, 0.654, 0.5582, 0.6542, 0.5621, 0.6548, 0.566, 0.6558, 0.5695, 0.6572, 0.5726, 0.6589, 0.5751, 0.6608, 0.577, 0.6203, 0.7702, 0.375, 0.7702, 0.3703, 0.759, 0.6203, 0.7639, 0.6203, 0.7583, 0.3722, 0.7543, 0.3737, 0.7417, 0.6203, 0.7417, 0.6203, 0.7417, 0.3737, 0.7417, 0.3747, 0.736, 0.6203, 0.736, 0.8699, 0.7306, 0.8691, 0.7348, 0.8606, 0.7341, 0.6203, 0.7639, 0.3703, 0.759, 0.3722, 0.7543, 0.6203, 0.7583, 0.375, 0.7702, 0.6203, 0.7702, 0.6203, 0.9786, 0.375, 0.9786, 0.6358, 0.7429, 0.6319, 0.7429, 0.6293, 0.7302, 0.6319, 0.7429, 0.6279, 0.7367, 0.6293, 0.7302, 0.6279, 0.7367, 0.6287, 0.7332, 0.6293, 0.7302, 0.6287, 0.7332, 0.6293, 0.7304, 0.6293, 0.7302, 0.375, 0.01481, 0.6203, 0.01481, 0.6203, 0.02143, 0.375, 0.02143, 0.375, 0.0, 0.6203, 0.0, 0.6203, 0.008833, 0.375, 0.008833, 0.375, 0.9852, 0.6203, 0.9852, 0.6203, 0.9912, 0.375, 0.9912, 0.6203, 0.2687, 0.375, 0.2687, 0.296, 0.3422, 0.6964, 0.3422, 0.375, 0.008833, 0.6203, 0.008833, 0.6203, 0.01481, 0.375, 0.01481, 0.8651, 0.7391, 0.8636, 0.7374, 0.8606, 0.7341, 0.8659, 0.7399, 0.8651, 0.7391, 0.8606, 0.7341, 0.8658, 0.7398, 0.8659, 0.7399, 0.8606, 0.7341, 0.8691, 0.7348, 0.8658, 0.7398, 0.8606, 0.7341, 0.375, 0.02143, 0.6203, 0.02143, 0.6203, 0.2313, 0.375, 0.2313, 0.375, 0.9786, 0.6203, 0.9786, 0.6203, 0.9852, 0.375, 0.9852, 0.7003, 0.329, 0.292, 0.329, 0.375, 0.2313, 0.6203, 0.2313, 0.6981, 0.3397, 0.2942, 0.3397, 0.2929, 0.3308, 0.6994, 0.3308, 0.6994, 0.3308, 0.2929, 0.3308, 0.292, 0.329, 0.7003, 0.329, 0.6964, 0.3422, 0.296, 0.3422, 0.2942, 0.3397, 0.6981, 0.3397, 0.6966, 0.5556, 0.676, 0.5582, 0.6757, 0.5542, 0.6751, 0.5504, 0.6741, 0.5469, 0.6727, 0.5438, 0.6711, 0.5413, 0.6692, 0.5394, 0.6671, 0.5382, 0.665, 0.5378, 0.6628, 0.5382, 0.6608, 0.5394, 0.6451, 0.5221, 0.6528, 0.5047, 0.808, 0.4557, 0.7538, 0.3965, 0.7329, 0.3713, 0.7345, 0.3687, 0.7596, 0.3949, 0.7816, 0.4201, 0.8699, 0.7306, 0.8606, 0.7341, 0.8392, 0.7104, 0.8411, 0.7086, 0.8428, 0.706, 0.8442, 0.7029, 0.8452, 0.6994, 0.8458, 0.6956, 0.846, 0.6916, 0.8458, 0.6877, 0.8452, 0.6838, 0.8442, 0.6803, 0.8428, 0.6772, 0.8411, 0.6747, 0.8392, 0.6728, 0.8388, 0.6726, 0.8329, 0.5781, 0.835, 0.5785, 0.8372, 0.5781, 0.8392, 0.577, 0.8411, 0.5751, 0.8428, 0.5726, 0.8442, 0.5695, 0.8452, 0.566, 0.8458, 0.5621, 0.846, 0.5582, 0.8458, 0.5542, 0.8452, 0.5504, 0.8442, 0.5469, 0.8428, 0.5438, 0.8411, 0.5413, 0.8392, 0.5394, 0.8372, 0.5382, 0.835, 0.5378, 0.8329, 0.5382, 0.8308, 0.5394, 0.8289, 0.5413, 0.8273, 0.5438, 0.8262, 0.5462, 0.8027, 0.566, 0.8033, 0.5621, 0.8035, 0.5582, 0.8033, 0.5542, 0.8027, 0.5504, 0.8016, 0.5469, 0.8003, 0.5438, 0.7986, 0.5413, 0.7967, 0.5394, 0.7947, 0.5382, 0.7925, 0.5378, 0.7904, 0.5382, 0.7883, 0.5394, 0.7864, 0.5413, 0.7848, 0.5438, 0.7834, 0.5469, 0.7824, 0.5504, 0.7824, 0.5504, 0.761, 0.5582, 0.7608, 0.5542, 0.7601, 0.5504, 0.7591, 0.5469, 0.7578, 0.5438, 0.7561, 0.5413, 0.7542, 0.5394, 0.7521, 0.5382, 0.75, 0.5378, 0.7479, 0.5382, 0.7458, 0.5394, 0.7439, 0.5413, 0.7422, 0.5438, 0.7409, 0.5469, 0.7399, 0.5504, 0.7393, 0.5538, 0.7185, 0.5582, 0.7183, 0.5542, 0.7176, 0.5504, 0.7166, 0.5469, 0.7152, 0.5438, 0.7136, 0.5413, 0.7117, 0.5394, 0.7096, 0.5382, 0.7075, 0.5378, 0.7053, 0.5382, 0.7033, 0.5394, 0.7014, 0.5413, 0.6997, 0.5438, 0.6984, 0.5469, 0.6973, 0.5504, 0.6967, 0.5542, 0.6203, 0.5299, 0.6203, 0.5206, 0.6227, 0.5206, 0.6227, 0.5297, 0.6227, 0.5297, 0.6227, 0.5206, 0.6282, 0.5208, 0.6267, 0.5292, 0.6267, 0.5292, 0.6282, 0.5208, 0.6299, 0.5209, 0.6283, 0.5286, 0.6203, 0.5206, 0.6203, 0.5123, 0.6227, 0.5124, 0.6227, 0.5205, 0.6227, 0.5205, 0.6227, 0.5124, 0.625, 0.5125, 0.625, 0.5201, 0.6282, 0.5208, 0.6348, 0.5108, 0.636, 0.5121, 0.6299, 0.5209, 0.6203, 0.5123, 0.6203, 0.4878, 0.6226, 0.4882, 0.6227, 0.5121, 0.6227, 0.5121, 0.6226, 0.4882, 0.625, 0.4893, 0.625, 0.5115, 0.6348, 0.5108, 0.6346, 0.5106, 0.6358, 0.5119, 0.636, 0.5121, 0.6203, 0.4878, 0.6202, 0.4795, 0.6226, 0.4797, 0.6226, 0.4878, 0.6226, 0.4878, 0.6226, 0.4797, 0.625, 0.4803, 0.625, 0.4877, 0.6346, 0.5106, 0.6456, 0.5023, 0.6455, 0.5046, 0.6358, 0.5119, 0.6202, 0.4795, 0.6203, 0.4701, 0.6227, 0.4705, 0.6226, 0.4795, 0.6226, 0.4795, 0.6227, 0.4705, 0.625, 0.4715, 0.625, 0.4794, 0.6456, 0.5023, 0.6538, 0.5023, 0.6528, 0.5047, 0.6455, 0.5046, 0.6203, 0.7702, 0.6203, 0.7639, 0.6226, 0.7634, 0.6227, 0.7694, 0.6227, 0.7694, 0.6226, 0.7634, 0.625, 0.764, 0.625, 0.7673, 0.6428, 0.7469, 0.6374, 0.7459, 0.6358, 0.7429, 0.6403, 0.7439, 0.6203, 0.7639, 0.6203, 0.7583, 0.6227, 0.7578, 0.6226, 0.7633, 0.6226, 0.7633, 0.6227, 0.7578, 0.625, 0.7583, 0.625, 0.7615, 0.6374, 0.7459, 0.6326, 0.7465, 0.6319, 0.7429, 0.6358, 0.7429, 0.6203, 0.7583, 0.6203, 0.7417, 0.6227, 0.7405, 0.6227, 0.7565, 0.6227, 0.7565, 0.6227, 0.7405, 0.625, 0.7417, 0.625, 0.7517, 0.6326, 0.7465, 0.6274, 0.7389, 0.6279, 0.7367, 0.6319, 0.7429, 0.6203, 0.7417, 0.6203, 0.736, 0.6227, 0.7358, 0.6227, 0.7412, 0.6227, 0.7412, 0.6227, 0.7358, 0.6283, 0.7348, 0.6274, 0.7389, 0.6274, 0.7389, 0.6283, 0.7348, 0.6287, 0.7332, 0.6279, 0.7367, 0.6203, 0.736, 0.6203, 0.7298, 0.6227, 0.7299, 0.6227, 0.7357, 0.6227, 0.7357, 0.6227, 0.7299, 0.625, 0.7301, 0.625, 0.7347, 0.6283, 0.7348, 0.6293, 0.7306, 0.6293, 0.7304, 0.6287, 0.7332, 0.6283, 0.5286, 0.6279, 0.7301, 0.6264, 0.7299, 0.6267, 0.5292, 0.6267, 0.5292, 0.6264, 0.7299, 0.6227, 0.7298, 0.6227, 0.5297, 0.6227, 0.5297, 0.6227, 0.7298, 0.6203, 0.7298, 0.6203, 0.5299, 0.6203, 0.02143, 0.6203, 0.01481, 0.6227, 0.01476, 0.6227, 0.02106, 0.6227, 0.02106, 0.6227, 0.01476, 0.625, 0.01481, 0.625, 0.02006, 0.8724, 0.7296, 0.8715, 0.735, 0.8691, 0.7348, 0.8699, 0.7306, 0.6203, 0.01481, 0.6203, 0.008833, 0.6227, 0.008904, 0.6227, 0.01459, 0.6227, 0.01459, 0.6227, 0.008904, 0.625, 0.009097, 0.625, 0.01399, 0.8715, 0.735, 0.8673, 0.7415, 0.8658, 0.7398, 0.8691, 0.7348, 0.6203, 0.008833, 0.6203, 0.0, 0.6227, 0.0002882, 0.6227, 0.008686, 0.6227, 0.008686, 0.6227, 0.0002882, 0.625, 0.001076, 0.625, 0.008285, 0.8673, 0.7415, 0.8674, 0.7416, 0.8659, 0.7399, 0.8658, 0.7398, 0.6203, 0.9912, 0.6203, 0.9852, 0.6227, 0.9855, 0.6227, 0.9912, 0.6227, 0.9912, 0.6227, 0.9855, 0.625, 0.9864, 0.625, 0.9912, 0.8674, 0.7416, 0.8665, 0.7406, 0.8651, 0.7391, 0.8659, 0.7399, 0.6203, 0.9852, 0.6203, 0.9786, 0.6227, 0.979, 0.6227, 0.9853, 0.6227, 0.9853, 0.6227, 0.979, 0.625, 0.9803, 0.625, 0.9852, 0.8665, 0.7406, 0.8645, 0.7384, 0.8636, 0.7374, 0.8651, 0.7391, 0.6403, 0.7439, 0.8562, 0.744, 0.8549, 0.747, 0.6428, 0.7469, 0.625, 0.7702, 0.625, 0.9786, 0.6227, 0.9789, 0.6227, 0.7696, 0.6227, 0.7696, 0.6227, 0.9789, 0.6203, 0.9786, 0.6203, 0.7702, 0.7538, 0.3965, 0.808, 0.4557, 0.8252, 0.4708, 0.7348, 0.3754, 0.699, 0.3376, 0.6278, 0.2713, 0.6234, 0.2694, 0.6989, 0.341, 0.6989, 0.341, 0.6234, 0.2694, 0.6203, 0.2687, 0.6964, 0.3422, 0.7329, 0.3713, 0.7538, 0.3965, 0.7348, 0.3754, 0.717, 0.3527, 0.717, 0.3527, 0.7348, 0.3754, 0.7003, 0.3422, 0.7019, 0.3396, 0.7019, 0.3396, 0.7003, 0.3422, 0.6964, 0.3422, 0.6981, 0.3397, 0.7345, 0.3687, 0.7329, 0.3713, 0.717, 0.3527, 0.7184, 0.3473, 0.7184, 0.3473, 0.717, 0.3527, 0.7019, 0.3396, 0.7033, 0.3308, 0.7033, 0.3308, 0.7019, 0.3396, 0.6981, 0.3397, 0.6994, 0.3308, 0.7596, 0.3949, 0.7345, 0.3687, 0.7184, 0.3473, 0.7403, 0.3692, 0.7403, 0.3692, 0.7184, 0.3473, 0.7033, 0.3308, 0.7041, 0.3291, 0.7041, 0.3291, 0.7033, 0.3308, 0.6994, 0.3308, 0.7003, 0.329, 0.7816, 0.4201, 0.7596, 0.3949, 0.7403, 0.3692, 0.8144, 0.4537, 0.6492, 0.2598, 0.7028, 0.3229, 0.7028, 0.3274, 0.629, 0.2389, 0.629, 0.2389, 0.7028, 0.3274, 0.7003, 0.329, 0.6203, 0.2313, 0.808, 0.4557, 0.6528, 0.5047, 0.6538, 0.5023, 0.8252, 0.4708, 0.625, 0.2688, 0.625, 0.4701, 0.6227, 0.4704, 0.6227, 0.2687, 0.6227, 0.2687, 0.6227, 0.4704, 0.6203, 0.4701, 0.6203, 0.2687, 0.8699, 0.7306, 0.7816, 0.4201, 0.8144, 0.4537, 0.8724, 0.7296, 0.625, 0.02143, 0.625, 0.2313, 0.6227, 0.2317, 0.6227, 0.02116, 0.6227, 0.02116, 0.6227, 0.2317, 0.6203, 0.2313, 0.6203, 0.02143, 0.6283, 0.5286, 0.6299, 0.5209, 0.6451, 0.5221, 0.125, 0.5267, 0.2921, 0.3272, 0.2934, 0.3297, 0.2954, 0.3424, 0.2979, 0.3461, 0.1519, 0.5, 0.3439, 0.5, 0.3678, 0.4861, 0.3708, 0.4934, 0.3731, 0.5127, 0.3745, 0.5214, 0.375, 0.5309, 0.375, 0.7217, 0.3745, 0.7304, 0.3732, 0.7383, 0.3711, 0.756, 0.3685, 0.7626, 0.3465, 0.75, 0.1586, 0.75, 0.1482, 0.7484, 0.1389, 0.7436, 0.1314, 0.7362, 0.1266, 0.7269, 0.125, 0.7166, 0.375, 0.9664, 0.5698, 0.9664, 0.5698, 0.9768, 0.375, 0.9768, 0.375, 0.01377, 0.5698, 0.01377, 0.5698, 0.02308, 0.375, 0.02308, 0.375, 0.7785, 0.5698, 0.7785, 0.5698, 0.9664, 0.375, 0.9664, 0.5698, 0.2769, 0.375, 0.2769, 0.2979, 0.3461, 0.6129, 0.3461, 0.375, 0.9768, 0.5698, 0.9768, 0.5698, 0.9861, 0.375, 0.9861, 0.375, 0.0, 0.5698, 0.0, 0.5698, 0.01377, 0.375, 0.01377, 0.375, 0.0334, 0.5698, 0.0334, 0.5698, 0.2233, 0.375, 0.2233, 0.375, 0.2769, 0.5698, 0.2769, 0.5698, 0.4689, 0.375, 0.4689, 0.6143, 0.3424, 0.2954, 0.3424, 0.2934, 0.3297, 0.6154, 0.3297, 0.6154, 0.3297, 0.2934, 0.3297, 0.2921, 0.3272, 0.6161, 0.3272, 0.5698, 0.5309, 0.375, 0.5309, 0.3745, 0.5214, 0.5701, 0.5214, 0.6129, 0.3461, 0.2979, 0.3461, 0.2954, 0.3424, 0.6143, 0.3424, 0.631, 0.5306, 0.6311, 0.5223, 0.6323, 0.5135, 0.6348, 0.5034, 0.6406, 0.4992, 0.6532, 0.5033, 0.7984, 0.4564, 0.7491, 0.4, 0.7296, 0.3743, 0.7318, 0.3708, 0.7572, 0.3978, 0.8166, 0.4698, 0.8676, 0.7158, 0.8663, 0.7245, 0.8625, 0.7318, 0.8567, 0.7376, 0.8493, 0.7413, 0.8406, 0.7427, 0.6508, 0.7461, 0.6398, 0.7494, 0.6346, 0.7457, 0.6323, 0.737, 0.6312, 0.7292, 0.6311, 0.7216, 0.375, 0.5309, 0.5698, 0.5309, 0.5698, 0.7217, 0.375, 0.7217, 0.5709, 0.5127, 0.3731, 0.5127, 0.3708, 0.4934, 0.5722, 0.4934, 0.5722, 0.4934, 0.3708, 0.4934, 0.3678, 0.4861, 0.5738, 0.4861, 0.5698, 0.7785, 0.375, 0.7785, 0.3685, 0.7626, 0.5734, 0.7626, 0.5701, 0.5214, 0.3745, 0.5214, 0.3731, 0.5127, 0.5709, 0.5127, 0.6161, 0.3272, 0.2921, 0.3272, 0.375, 0.2233, 0.5698, 0.2233, 0.57, 0.7304, 0.3745, 0.7304, 0.375, 0.7217, 0.5698, 0.7217, 0.572, 0.756, 0.3711, 0.756, 0.3732, 0.7383, 0.5708, 0.7383, 0.5708, 0.7383, 0.3732, 0.7383, 0.3745, 0.7304, 0.57, 0.7304, 0.5734, 0.7626, 0.3685, 0.7626, 0.3711, 0.756, 0.572, 0.756, 0.5738, 0.4861, 0.3678, 0.4861, 0.375, 0.4689, 0.5698, 0.4689, 0.8406, 0.7427, 0.8493, 0.7413, 0.8505, 0.7449, 0.841, 0.7463, 0.841, 0.7463, 0.8505, 0.7449, 0.8516, 0.7484, 0.8414, 0.75, 0.5974, 0.9664, 0.5974, 0.9766, 0.5698, 0.9768, 0.5698, 0.9664, 0.8493, 0.7413, 0.8567, 0.7376, 0.8589, 0.7406, 0.8505, 0.7449, 0.8505, 0.7449, 0.8589, 0.7406, 0.861, 0.7437, 0.8519, 0.7483, 0.5974, 0.9769, 0.5974, 0.986, 0.5698, 0.9861, 0.5698, 0.9768, 0.8567, 0.7376, 0.8625, 0.7318, 0.8656, 0.734, 0.8589, 0.7406, 0.8589, 0.7406, 0.8656, 0.734, 0.8685, 0.7363, 0.8612, 0.7435, 0.5974, 0.0001981, 0.5974, 0.01357, 0.5698, 0.01377, 0.5698, 0.0, 0.8625, 0.7318, 0.8663, 0.7245, 0.8698, 0.7257, 0.8656, 0.734, 0.8656, 0.734, 0.8698, 0.7257, 0.8733, 0.7271, 0.8686, 0.7361, 0.5974, 0.0139, 0.5974, 0.02294, 0.5698, 0.02308, 0.5698, 0.01377, 0.8663, 0.7245, 0.8676, 0.7158, 0.8713, 0.7162, 0.8698, 0.7257, 0.8698, 0.7257, 0.8713, 0.7162, 0.875, 0.7167, 0.8734, 0.7268, 0.5974, 0.02323, 0.5974, 0.03333, 0.5698, 0.0334, 0.5698, 0.02308, 0.7491, 0.4, 0.7984, 0.4564, 0.816, 0.4709, 0.7317, 0.3792, 0.7317, 0.3792, 0.816, 0.4709, 0.8468, 0.4986, 0.7048, 0.3489, 0.6566, 0.3449, 0.5978, 0.2775, 0.5698, 0.2769, 0.6129, 0.3461, 0.7296, 0.3743, 0.7491, 0.4, 0.7317, 0.3792, 0.7145, 0.3551, 0.7145, 0.3551, 0.7317, 0.3792, 0.6575, 0.3461, 0.6594, 0.3423, 0.6594, 0.3423, 0.6575, 0.3461, 0.6129, 0.3461, 0.6143, 0.3424, 0.7318, 0.3708, 0.7296, 0.3743, 0.7145, 0.3551, 0.7165, 0.3475, 0.7165, 0.3475, 0.7145, 0.3551, 0.6594, 0.3423, 0.661, 0.3298, 0.661, 0.3298, 0.6594, 0.3423, 0.6143, 0.3424, 0.6154, 0.3297, 0.7572, 0.3978, 0.7318, 0.3708, 0.7165, 0.3475, 0.7394, 0.3706, 0.7394, 0.3706, 0.7165, 0.3475, 0.661, 0.3298, 0.662, 0.3272, 0.662, 0.3272, 0.661, 0.3298, 0.6154, 0.3297, 0.6161, 0.3272, 0.8166, 0.4698, 0.7572, 0.3978, 0.7394, 0.3706, 0.8378, 0.4889, 0.8378, 0.4889, 0.7394, 0.3706, 0.7109, 0.3308, 0.8735, 0.5249, 0.5979, 0.2243, 0.661, 0.3253, 0.6161, 0.3272, 0.5698, 0.2233, 0.8676, 0.7158, 0.8166, 0.4698, 0.8378, 0.4889, 0.8713, 0.7162, 0.8713, 0.7162, 0.8378, 0.4889, 0.875, 0.5268, 0.875, 0.7165, 0.5974, 0.03347, 0.5974, 0.2232, 0.5698, 0.2233, 0.5698, 0.0334, 0.6311, 0.5223, 0.631, 0.5306, 0.628, 0.5308, 0.6283, 0.5219, 0.6283, 0.5219, 0.628, 0.5308, 0.5974, 0.5309, 0.5978, 0.5214, 0.5978, 0.5214, 0.5974, 0.5309, 0.5698, 0.5309, 0.5701, 0.5214, 0.6323, 0.5135, 0.6311, 0.5223, 0.6283, 0.5219, 0.6296, 0.5126, 0.6296, 0.5126, 0.6283, 0.5219, 0.5978, 0.5214, 0.5989, 0.5126, 0.5989, 0.5126, 0.5978, 0.5214, 0.5701, 0.5214, 0.5709, 0.5127, 0.6348, 0.5034, 0.6323, 0.5135, 0.6296, 0.5126, 0.6318, 0.4986, 0.6318, 0.4986, 0.6296, 0.5126, 0.5989, 0.5126, 0.6007, 0.4934, 0.6007, 0.4934, 0.5989, 0.5126, 0.5709, 0.5127, 0.5722, 0.4934, 0.6406, 0.4992, 0.6348, 0.5034, 0.6318, 0.4986, 0.637, 0.4932, 0.637, 0.4932, 0.6318, 0.4986, 0.6007, 0.4934, 0.6029, 0.4863, 0.6029, 0.4863, 0.6007, 0.4934, 0.5722, 0.4934, 0.5738, 0.4861, 0.6532, 0.5033, 0.6406, 0.4992, 0.637, 0.4932, 0.654, 0.501, 0.654, 0.501, 0.637, 0.4932, 0.6325, 0.4864, 0.656, 0.4999, 0.5974, 0.469, 0.6029, 0.4859, 0.5738, 0.4861, 0.5698, 0.4689, 0.7984, 0.4564, 0.6532, 0.5033, 0.654, 0.501, 0.816, 0.4709, 0.816, 0.4709, 0.654, 0.501, 0.6562, 0.5, 0.8481, 0.5, 0.5974, 0.2769, 0.5974, 0.4688, 0.5698, 0.4689, 0.5698, 0.2769, 0.6398, 0.7494, 0.6508, 0.7461, 0.6515, 0.7487, 0.6364, 0.7555, 0.6364, 0.7555, 0.6515, 0.7487, 0.6533, 0.7501, 0.6319, 0.7624, 0.6024, 0.7629, 0.5974, 0.7783, 0.5698, 0.7785, 0.5734, 0.7626, 0.6346, 0.7457, 0.6398, 0.7494, 0.6364, 0.7555, 0.6315, 0.7506, 0.6315, 0.7506, 0.6364, 0.7555, 0.6025, 0.7625, 0.6004, 0.7559, 0.6004, 0.7559, 0.6025, 0.7625, 0.5734, 0.7626, 0.572, 0.756, 0.6323, 0.737, 0.6346, 0.7457, 0.6315, 0.7506, 0.6294, 0.7382, 0.6294, 0.7382, 0.6315, 0.7506, 0.6004, 0.7559, 0.5988, 0.7384, 0.5988, 0.7384, 0.6004, 0.7559, 0.572, 0.756, 0.5708, 0.7383, 0.6312, 0.7292, 0.6323, 0.737, 0.6294, 0.7382, 0.6283, 0.7297, 0.6283, 0.7297, 0.6294, 0.7382, 0.5988, 0.7384, 0.5978, 0.7304, 0.5978, 0.7304, 0.5988, 0.7384, 0.5708, 0.7383, 0.57, 0.7304, 0.6311, 0.7216, 0.6312, 0.7292, 0.6283, 0.7297, 0.628, 0.7216, 0.628, 0.7216, 0.6283, 0.7297, 0.5978, 0.7304, 0.5974, 0.7217, 0.5974, 0.7217, 0.5978, 0.7304, 0.57, 0.7304, 0.5698, 0.7217, 0.631, 0.5306, 0.6311, 0.7216, 0.628, 0.7216, 0.628, 0.5308, 0.628, 0.5308, 0.628, 0.7216, 0.5974, 0.7217, 0.5974, 0.5309, 0.5974, 0.5309, 0.5974, 0.7217, 0.5698, 0.7217, 0.5698, 0.5309, 0.6508, 0.7461, 0.8406, 0.7427, 0.841, 0.7463, 0.6515, 0.7487, 0.6515, 0.7487, 0.841, 0.7463, 0.8413, 0.75, 0.6536, 0.75, 0.5974, 0.7786, 0.5974, 0.9663, 0.5698, 0.9664, 0.5698, 0.7785, 0.375, 0.02308, 0.5698, 0.02308, 0.5698, 0.0334, 0.375, 0.0334])
me_cube_001.use_remesh_fix_poles = True
me_cube_001.use_remesh_preserve_attributes = False
me_cube_001.use_mirror_vertex_groups = False
me_cube_001.update()

# ---- objects
ob_cube = bpy.data.objects.new('Cube', me_cube_001)

# ---- transforms, parenting, visibility, modifiers, constraints
ob_cube.location = (0.0, 0.0, 0.01374)
ob_cube.scale = (1.854, 1.0, 0.3184)
ob_cube.lineart.crease_threshold = 0.0
_m = ob_cube.modifiers.new('Bevel', 'BEVEL')
_m.limit_method = 'NONE'

# ---- collection membership
col_collection.objects.link(ob_cube)

# ---- scene / render settings (as saved in the file)
scene.frame_start = 1; scene.frame_end = 250; scene.frame_set(1)
scene.render.engine = 'BLENDER_EEVEE_NEXT'
scene.cycles.use_denoising = False
scene.cycles.samples = 128
scene.cycles.sampling_pattern = 'TABULATED_SOBOL'
scene.cycles.use_adaptive_sampling = False
scene.cycles.use_light_tree = False
scene.view_settings.view_transform = 'Filmic'
bpy.context.view_layer.update()

# ---- added for rendering (the .blend has no active camera and no usable light): camera, sun
cam_auto = bpy.data.cameras.new('AutoCamera')
cam_auto.lens = 50.0
cam_auto.sensor_width = 36.0
cam_auto.clip_end = 1000.0
ob_auto_camera = bpy.data.objects.new('AutoCamera', cam_auto)
scene.collection.objects.link(ob_auto_camera)
ob_auto_camera.location = (4.09132, -4.91404, 3.27641)
ob_auto_camera.rotation_euler = (1.09748, -7.21219e-08, 0.694738)
scene.camera = ob_auto_camera
light_auto_sun = bpy.data.lights.new('AutoSun', 'SUN')
light_auto_sun.energy = 3.0
light_auto_sun.angle = 0.0523599
ob_auto_sun = bpy.data.objects.new('AutoSun', light_auto_sun)
scene.collection.objects.link(ob_auto_sun)
ob_auto_sun.rotation_euler = (0.872665, 0.174533, 0.523599)
bpy.context.view_layer.update()
